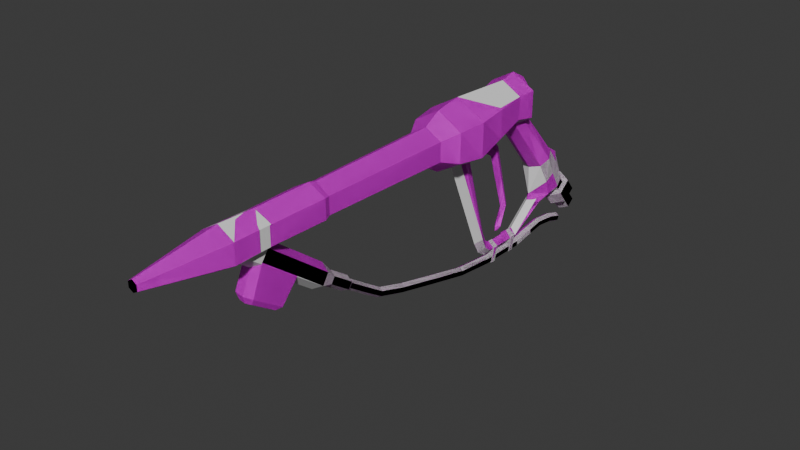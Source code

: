 # Source: flamethrower.blend  (saved by Blender 5.0.119; exported with 4.5.12 LTS)
import bpy
from mathutils import Matrix  # noqa: F401  (used for matrix-valued properties, if any)

bpy.ops.wm.read_factory_settings(use_empty=True)
scene = bpy.context.scene
scene.name = 'Scene'

# ---- collections
col_original = bpy.data.collections.new('Original'); scene.collection.children.link(col_original)
col_final = bpy.data.collections.new('Final'); scene.collection.children.link(col_final)

# ---- images (referenced by path relative to the original .blend; pixels are not part of the script)
import os
ASSET_DIR = os.environ.get("B2B_ASSET_DIR", "")  # directory of the original .blend (textures are referenced by path, not embedded)
HERE = os.path.dirname(os.path.abspath(__file__))  # packed textures are extracted next to this script under _unpacked/

def load_image(name, relpath, width, height, colorspace="sRGB"):
    """Load a texture the original file referenced (path relative to the .blend, or extracted next to this script)."""
    p = next((c for c in (os.path.join(HERE, relpath), os.path.join(ASSET_DIR, relpath)) if relpath and os.path.exists(c)), "")
    if p:
        img = bpy.data.images.load(p, check_existing=True)
        img.name = name
    else:  # same state as the original file: an image datablock whose file is absent (Cycles renders it pink)
        img = bpy.data.images.new(name, width, height)
        img.source = "FILE"
        img.filepath = "//" + (relpath or name)
    img.colorspace_settings.name = colorspace
    return img
img_flamethrower = load_image('flamethrower', 'flamethrower.jpg', 1024, 1024, 'sRGB')

# ---- materials (node trees are filled in below, after node groups)
mat_material = bpy.data.materials.new('Material')

# ---- material node trees
mat_material.use_nodes = True; mat_material.node_tree.nodes.clear()
_N = mat_material.node_tree.nodes; _L = mat_material.node_tree.links
n0 = _N.new('ShaderNodeBsdfPrincipled'); n0.name = 'Principled BSDF'; n0.location = (-200, 100)
n1 = _N.new('ShaderNodeOutputMaterial'); n1.name = 'Material Output'; n1.location = (200, 100)
n2 = _N.new('ShaderNodeTexImage'); n2.name = 'Image Texture'; n2.location = (-490, 71)
n2.image = img_flamethrower
n2.interpolation = 'Closest'
_L.new(n0.outputs[0], n1.inputs[0])
_L.new(n2.outputs[0], n0.inputs[0])
n1.is_active_output = True

# ---- world
world_world = bpy.data.worlds.new('World'); scene.world = world_world
world_world.use_nodes = True; world_world.node_tree.nodes.clear()
_N = world_world.node_tree.nodes; _L = world_world.node_tree.links
n0 = _N.new('ShaderNodeOutputWorld'); n0.name = 'World Output'; n0.location = (200, 100)
n1 = _N.new('ShaderNodeBackground'); n1.name = 'Background'; n1.location = (-200, 100)
n1.inputs[0].default_value = (0.05088, 0.05088, 0.05088, 1.0)
_L.new(n1.outputs[0], n0.inputs[0])
n0.is_active_output = True
world_world.color = (0.05088, 0.05088, 0.05088)
world_world.sun_shadow_jitter_overblur = 0.0

# ---- meshes
me_cylinder = bpy.data.meshes.new('Cylinder')
me_cylinder.from_pydata([(6.209e-11, -0.1034, 0.1493), (6.209e-11, -0.3036, 0.1493), (0.01386, -0.1034, 0.1413), (0.01386, -0.3036, 0.1413), (0.01386, -0.1034, 0.1253), (0.01386, -0.3036, 0.1253), (6.209e-11, -0.1034, 0.1173), (6.209e-11, -0.3036, 0.1173), (9.488e-11, -0.08907, 0.1578), (0.02117, -0.08907, 0.1455), (0.02117, -0.08907, 0.1211), (9.488e-11, -0.08907, 0.1089), (1.098e-10, -0.06582, 0.1616), (0.02449, -0.06582, 0.1474), (0.02449, -0.06582, 0.1192), (9.83e-11, -0.06028, 0.1066), (7.473e-11, -0.007716, 0.1587), (0.01668, -0.007716, 0.149), (0.01668, -0.007716, 0.1298), (0.0, -0.01269, 0.1199), (8.744e-11, 0.006572, 0.1619), (0.01951, 0.006572, 0.1507), (0.01951, 0.006572, 0.1281), (0.0, 0.02107, 0.1539), (0.01073, 0.01807, 0.1443), (0.01073, 0.01503, 0.1311), (0.0, 0.02201, 0.1291), (1.746e-11, -0.3688, 0.1398), (0.003896, -0.3688, 0.1375), (0.003896, -0.3688, 0.133), (1.746e-11, -0.3688, 0.1308), (5.411e-11, -0.219, 0.1473), (0.01208, -0.219, 0.1403), (0.01208, -0.219, 0.1263), (5.411e-11, -0.219, 0.1194), (0.009238, 0.04038, 0.07173), (0.0, 0.03696, 0.06957), (0.01255, 0.04802, 0.07654), (0.008515, 0.0554, 0.08119), (0.0, 0.0582, 0.08296), (0.0, 0.02522, 0.1426), (0.01183, 0.04709, 0.05552), (0.0, 0.03822, 0.04436), (0.01276, 0.05501, 0.06126), (0.008968, 0.06545, 0.06731), (0.0, 0.07741, 0.07073), (0.0, -0.003254, 0.1189), (0.0, 0.01924, 0.1248), (0.0125, 0.006799, 0.1236), (0.008839, 0.0156, 0.1245), (0.008839, -0.002001, 0.1228), (0.01008, 0.05888, 0.04139), (0.0, 0.05333, 0.03446), (0.01173, 0.06573, 0.04499), (0.0, 0.06726, 0.04237), (0.01004, 0.07312, 0.05011), (0.0, 0.08222, 0.05323), (0.0, -0.01889, 0.02057), (0.004988, -0.06582, 0.1079), (1.061e-10, -0.07151, 0.106), (0.004932, -0.02252, 0.01617), (0.0, -0.02327, 0.01021), (0.0, -0.03817, 0.0266), (0.005074, -0.03382, 0.03074), (0.0, -0.02823, 0.03185), (0.0, 0.01448, 0.02119), (0.004649, 0.01412, 0.0155), (0.0, 0.01701, 0.01023), (0.0, 0.04949, 0.05005), (0.004832, 0.05217, 0.04508), (0.0, 0.05738, 0.04204), (0.0, 0.1037, 0.02133), (0.0, 0.07714, 0.05354), (0.007476, 0.1004, 0.01868), (0.007476, 0.07392, 0.05088), (0.007476, 0.09399, 0.01337), (0.007476, 0.06748, 0.04558), (0.0, 0.09077, 0.01072), (0.0, 0.06425, 0.04293), (0.0, 0.093, 0.03427), (0.0, 0.08416, 0.04501), (0.007476, 0.08094, 0.04236), (0.007476, 0.08978, 0.03162), (0.007476, 0.0745, 0.03705), (0.007476, 0.08334, 0.02632), (0.0, 0.07128, 0.0344), (0.0, 0.08011, 0.02367), (0.0, 0.09671, 0.03733), (0.0, 0.08787, 0.04807), (0.01145, 0.08311, 0.04414), (0.01145, 0.09195, 0.03341), (0.01145, 0.07233, 0.03527), (0.01145, 0.08117, 0.02453), (0.0, 0.06756, 0.03135), (0.0, 0.0764, 0.02061), (0.003464, -0.09623, 0.02069), (0.0, -0.09568, 0.02261), (0.0, -0.1752, 0.04223), (0.0, -0.1595, 0.03204), (0.003464, -0.1741, 0.0439), (0.003464, -0.1586, 0.03385), (0.003464, -0.1719, 0.04724), (0.003464, -0.1569, 0.03746), (0.0, -0.1708, 0.04891), (0.0, -0.156, 0.03927), (0.0, -0.1312, 0.03144), (0.003464, -0.1319, 0.02957), (0.003464, -0.1333, 0.02581), (0.0, -0.134, 0.02394), (0.003464, -0.09734, 0.01684), (0.0, -0.09789, 0.01492), (0.003464, -0.05758, 0.01138), (0.0, -0.05716, 0.01334), (0.003464, -0.05841, 0.007471), (0.0, -0.05882, 0.005515), (0.003464, -0.02326, 0.007598), (0.0, -0.02306, 0.009587), (0.003464, -0.02368, 0.00362), (0.0, -0.02389, 0.001631), (0.003464, 0.01989, 0.00702), (0.0, 0.01994, 0.009019), (0.003464, 0.01977, 0.003021), (0.0, 0.01972, 0.001022), (0.003465, 0.0396, 0.01049), (0.0, 0.03941, 0.01248), (0.003465, 0.03999, 0.006504), (0.0, 0.04018, 0.004514), (0.003465, 0.05458, 0.01256), (0.0, 0.05457, 0.01456), (0.003465, 0.05461, 0.008562), (0.0, 0.05463, 0.006562), (0.003465, 0.07227, 0.01037), (0.0, 0.07254, 0.01235), (0.003465, 0.07174, 0.006408), (0.0, 0.07147, 0.004426), (0.003465, 0.08527, 0.006352), (0.0, 0.08595, 0.008232), (0.003465, 0.0839, 0.002593), (0.0, 0.08322, 0.000713), (0.0, -0.1927, 0.05399), (0.003464, -0.1916, 0.05566), (0.003464, -0.1894, 0.059), (0.0, -0.1883, 0.06067), (0.0, -0.1971, 0.05449), (0.005634, -0.1955, 0.05701), (0.005634, -0.1922, 0.06205), (0.0, -0.1905, 0.06458), (0.0, -0.2142, 0.06621), (0.005634, -0.2126, 0.06873), (0.005634, -0.2092, 0.07377), (0.0, -0.2076, 0.07629), (0.0, -0.2262, 0.0691), (0.008105, -0.2234, 0.07324), (0.008105, -0.218, 0.0815), (0.0, -0.2153, 0.08563), (0.0, -0.3032, 0.1259), (0.008105, -0.3001, 0.1298), (0.008105, -0.2941, 0.1376), (0.0, -0.291, 0.1415), (0.005003, -0.02913, 0.02112), (0.0, -0.02415, 0.02351), (0.0, -0.01771, 0.0005211), (0.0, -0.01354, 0.0005211), (0.004093, -0.01771, 0.002521), (0.004093, -0.01354, 0.002521), (0.005675, -0.01749, 0.01683), (0.005675, -0.01333, 0.01683), (0.0, -0.01771, 0.02129), (0.0, -0.01354, 0.02129), (0.0, -0.03223, 0.0162), (0.0, 0.007134, 0.0004869), (0.0, 0.0113, 0.0004869), (0.004093, 0.007134, 0.002891), (0.004093, 0.0113, 0.002891), (0.005675, 0.007352, 0.0172), (0.005675, 0.01152, 0.0172), (0.0, 0.007134, 0.02166), (0.0, 0.0113, 0.02166)], [], [(31, 1, 3, 32), (32, 3, 5, 33), (33, 5, 7, 34), (0, 2, 9, 8), (4, 6, 11, 10), (2, 4, 10, 9), (160, 159, 60, 57), (8, 9, 13, 12), (9, 10, 14, 13), (49, 48, 37, 38), (13, 14, 18, 17), (57, 60, 66, 65), (12, 13, 17, 16), (21, 22, 25, 24), (16, 17, 21, 20), (17, 18, 22, 21), (20, 21, 24, 23), (5, 3, 28, 29), (3, 1, 27, 28), (7, 5, 29, 30), (4, 33, 34, 6), (2, 32, 33, 4), (0, 31, 32, 2), (35, 36, 42, 41), (39, 38, 44, 45), (48, 50, 35, 37), (47, 49, 38, 39), (50, 46, 36, 35), (26, 40, 24, 25), (40, 23, 24), (28, 27, 30, 29), (41, 42, 52, 51), (45, 44, 55, 56), (38, 37, 43, 44), (37, 35, 41, 43), (18, 19, 50), (26, 25, 49, 47), (22, 18, 50, 48), (25, 22, 48, 49), (51, 52, 54, 53), (53, 54, 56, 55), (44, 43, 53, 55), (43, 41, 51, 53), (50, 19, 46), (58, 59, 62, 63), (14, 58, 15, 19, 18), (10, 11, 59, 58, 14), (15, 58, 63, 64), (159, 169, 61, 60), (66, 67, 70, 69), (60, 61, 67, 66), (65, 66, 69, 68), (80, 72, 74, 81), (81, 74, 76, 83), (83, 76, 78, 85), (74, 72, 78, 76), (71, 73, 75, 77), (75, 84, 86, 77), (82, 79, 87, 90), (73, 82, 84, 75), (83, 85, 93, 91), (71, 79, 82, 73), (81, 83, 91, 89), (92, 91, 93, 94), (90, 89, 91, 92), (87, 88, 89, 90), (84, 82, 90, 92), (86, 84, 92, 94), (80, 81, 89, 88), (121, 122, 126, 125), (109, 110, 114, 113), (97, 98, 100, 99), (116, 115, 119, 120), (111, 113, 117, 115), (99, 100, 102, 101), (113, 114, 118, 117), (107, 108, 110, 109), (101, 102, 104, 103), (115, 117, 121, 119), (106, 107, 109, 95), (100, 98, 108, 107), (102, 100, 107, 106), (95, 109, 113, 111), (105, 106, 95, 96), (112, 111, 115, 116), (96, 95, 111, 112), (97, 99, 140, 139), (104, 102, 106, 105), (117, 118, 122, 121), (125, 126, 130, 129), (119, 121, 125, 123), (120, 119, 123, 124), (127, 129, 133, 131), (123, 125, 129, 127), (124, 123, 127, 128), (131, 133, 137, 135), (128, 127, 131, 132), (129, 130, 134, 133), (137, 138, 136, 135), (132, 131, 135, 136), (133, 134, 138, 137), (140, 141, 145, 144), (99, 101, 141, 140), (101, 103, 142, 141), (144, 145, 149, 148), (141, 142, 146, 145), (139, 140, 144, 143), (147, 148, 152, 151), (145, 146, 150, 149), (143, 144, 148, 147), (153, 154, 158, 157), (148, 149, 153, 152), (149, 150, 154, 153), (155, 156, 157, 158), (151, 152, 156, 155), (152, 153, 157, 156), (168, 167, 165, 166), (64, 63, 159, 160), (63, 62, 169, 159), (166, 165, 163, 164), (164, 163, 161, 162), (164, 162, 168, 166), (161, 163, 165, 167), (177, 176, 174, 175), (175, 174, 172, 173), (173, 172, 170, 171), (173, 171, 177, 175), (170, 172, 174, 176)])
_uv = me_cylinder.uv_layers.new(name='UVMap')
_uv.uv.foreach_set('vector', [1.0, 0.7888, 1.0, 1.0, 0.8333, 1.0, 0.8333, 0.7888, 0.8333, 0.7888, 0.8333, 1.0, 0.6667, 1.0, 0.6667, 0.7888, 0.6667, 0.7888, 0.6667, 1.0, 0.5, 1.0, 0.5, 0.7888, 1.0, 0.5, 0.8333, 0.5, 0.8333, 0.5, 1.0, 0.5, 0.6667, 0.5, 0.5, 0.5, 0.5, 0.5, 0.6667, 0.5, 0.8333, 0.5, 0.6667, 0.5, 0.6667, 0.5, 0.8333, 0.5, 0.5, 0.5, 0.5339, 0.5, 0.5339, 0.5, 0.5, 0.5, 1.0, 0.5, 0.8333, 0.5, 0.8333, 0.5, 1.0, 0.5, 0.8333, 0.5, 0.6667, 0.5, 0.6667, 0.5, 0.8333, 0.5, 0.6667, 0.5, 0.6667, 0.5, 0.6667, 0.5, 0.6667, 0.5, 0.8333, 0.5, 0.6667, 0.5, 0.6667, 0.5, 0.8333, 0.5, 0.5, 0.5, 0.5339, 0.5, 0.5339, 0.5, 0.5, 0.5, 1.0, 0.5, 0.8333, 0.5, 0.8333, 0.5, 1.0, 0.5, 0.8333, 0.5, 0.6667, 0.5, 0.6667, 0.5, 0.8333, 0.5, 1.0, 0.5, 0.8333, 0.5, 0.8333, 0.5, 1.0, 0.5, 0.8333, 0.5, 0.6667, 0.5, 0.6667, 0.5, 0.8333, 0.5, 1.0, 0.5, 0.8333, 0.5, 0.8333, 0.5, 1.0, 0.5, 0.6667, 1.0, 0.8333, 1.0, 0.8333, 1.0, 0.6667, 1.0, 0.8333, 1.0, 1.0, 1.0, 1.0, 1.0, 0.8333, 1.0, 0.5, 1.0, 0.6667, 1.0, 0.6667, 1.0, 0.5, 1.0, 0.6667, 0.5, 0.6667, 0.7888, 0.5, 0.7888, 0.5, 0.5, 0.8333, 0.5, 0.8333, 0.7888, 0.6667, 0.7888, 0.6667, 0.5, 1.0, 0.5, 1.0, 0.7888, 0.8333, 0.7888, 0.8333, 0.5, 0.6667, 0.5, 0.5, 0.5, 0.5, 0.5, 0.6667, 0.5, 0.75, 0.01, 0.9578, 0.13, 0.9578, 0.13, 0.75, 0.01, 0.6667, 0.5, 0.6667, 0.5, 0.6667, 0.5, 0.6667, 0.5, 0.7404, 0.004485, 0.9614, 0.1321, 0.9578, 0.13, 0.75, 0.01, 0.6667, 0.5, 0.5, 0.5, 0.5, 0.5, 0.6667, 0.5, 0.75, 0.01, 0.754, 0.37, 0.9578, 0.37, 0.9578, 0.13, 0.754, 0.37, 0.75, 0.49, 0.9578, 0.37, 0.8333, 1.0, 1.0, 1.0, 0.5, 1.0, 0.6667, 1.0, 0.6667, 0.5, 0.5, 0.5, 0.5, 0.5, 0.6667, 0.5, 0.75, 0.01, 0.9578, 0.13, 0.9578, 0.13, 0.75, 0.01, 0.6667, 0.5, 0.6667, 0.5, 0.6667, 0.5, 0.6667, 0.5, 0.6667, 0.5, 0.6667, 0.5, 0.6667, 0.5, 0.6667, 0.5, 0.6667, 0.5, 0.5, 0.5, 0.6667, 0.5, 0.75, 0.01, 0.9578, 0.13, 0.9614, 0.1321, 0.7404, 0.004485, 0.6667, 0.5, 0.6667, 0.5, 0.6667, 0.5, 0.6667, 0.5, 0.6667, 0.5, 0.6667, 0.5, 0.6667, 0.5, 0.6667, 0.5, 0.6667, 0.5, 0.5, 0.5, 0.5, 0.5, 0.6667, 0.5, 0.6667, 0.5, 0.5, 0.5, 0.5, 0.5, 0.6667, 0.5, 0.6667, 0.5, 0.6667, 0.5, 0.6667, 0.5, 0.6667, 0.5, 0.6667, 0.5, 0.6667, 0.5, 0.6667, 0.5, 0.6667, 0.5, 0.6667, 0.5, 0.5, 0.5, 0.5, 0.5, 0.5339, 0.5, 0.5, 0.5, 0.5, 0.5, 0.5339, 0.5, 0.6667, 0.5, 0.5339, 0.5, 0.5, 0.5, 0.5, 0.5, 0.6667, 0.5, 0.6667, 0.5, 0.5, 0.5, 0.5, 0.5, 0.5339, 0.5, 0.6667, 0.5, 0.5, 0.5, 0.5339, 0.5, 0.5339, 0.5, 0.5, 0.5, 0.5339, 0.5, 0.5, 0.5, 0.5, 0.5, 0.5339, 0.5, 0.5339, 0.5, 0.5, 0.5, 0.5, 0.5, 0.5339, 0.5, 0.5339, 0.5, 0.5, 0.5, 0.5, 0.5, 0.5339, 0.5, 0.5, 0.5, 0.5339, 0.5, 0.5339, 0.5, 0.5, 0.5, 1.0, 0.8676, 1.0, 1.0, 0.8333, 1.0, 0.8333, 0.8676, 0.8333, 0.8676, 0.8333, 1.0, 0.6667, 1.0, 0.6667, 0.8676, 0.6667, 0.8676, 0.6667, 1.0, 0.5, 1.0, 0.5, 0.8676, 0.8333, 1.0, 1.0, 1.0, 0.5, 1.0, 0.6667, 1.0, 1.0, 0.5, 0.8333, 0.5, 0.6667, 0.5, 0.5, 0.5, 0.6667, 0.5, 0.6667, 0.701, 0.5, 0.701, 0.5, 0.5, 0.8333, 0.701, 1.0, 0.701, 1.0, 0.701, 0.8333, 0.701, 0.8333, 0.5, 0.8333, 0.701, 0.6667, 0.701, 0.6667, 0.5, 0.6667, 0.8676, 0.5, 0.8676, 0.5, 0.8676, 0.6667, 0.8676, 1.0, 0.5, 1.0, 0.701, 0.8333, 0.701, 0.8333, 0.5, 0.8333, 0.8676, 0.6667, 0.8676, 0.6667, 0.8676, 0.8333, 0.8676, 0.6667, 0.701, 0.6667, 0.8676, 0.5, 0.8676, 0.5, 0.701, 0.8333, 0.701, 0.8333, 0.8676, 0.6667, 0.8676, 0.6667, 0.701, 1.0, 0.701, 1.0, 0.8676, 0.8333, 0.8676, 0.8333, 0.701, 0.6667, 0.701, 0.8333, 0.701, 0.8333, 0.701, 0.6667, 0.701, 0.5, 0.701, 0.6667, 0.701, 0.6667, 0.701, 0.5, 0.701, 1.0, 0.8676, 0.8333, 0.8676, 0.8333, 0.8676, 1.0, 0.8676, 0.8333, 1.0, 1.0, 1.0, 1.0, 1.0, 0.8333, 1.0, 0.8333, 1.0, 1.0, 1.0, 1.0, 1.0, 0.8333, 1.0, 1.0, 0.5, 1.0, 1.0, 0.8333, 1.0, 0.8333, 0.5, 0.5, 1.0, 0.6667, 1.0, 0.6667, 1.0, 0.5, 1.0, 0.6667, 1.0, 0.8333, 1.0, 0.8333, 1.0, 0.6667, 1.0, 0.8333, 0.5, 0.8333, 1.0, 0.6667, 1.0, 0.6667, 0.5, 0.8333, 1.0, 1.0, 1.0, 1.0, 1.0, 0.8333, 1.0, 0.8333, 1.0, 1.0, 1.0, 1.0, 1.0, 0.8333, 1.0, 0.6667, 0.5, 0.6667, 1.0, 0.5, 1.0, 0.5, 0.5, 0.6667, 1.0, 0.8333, 1.0, 0.8333, 1.0, 0.6667, 1.0, 0.6667, 1.0, 0.8333, 1.0, 0.8333, 1.0, 0.6667, 1.0, 0.8333, 1.0, 1.0, 1.0, 1.0, 1.0, 0.8333, 1.0, 0.6667, 1.0, 0.8333, 1.0, 0.8333, 1.0, 0.6667, 1.0, 0.6667, 1.0, 0.8333, 1.0, 0.8333, 1.0, 0.6667, 1.0, 0.5, 1.0, 0.6667, 1.0, 0.6667, 1.0, 0.5, 1.0, 0.5, 1.0, 0.6667, 1.0, 0.6667, 1.0, 0.5, 1.0, 0.5, 1.0, 0.6667, 1.0, 0.6667, 1.0, 0.5, 1.0, 1.0, 0.5, 0.8333, 0.5, 0.8333, 0.5, 1.0, 0.5, 0.5, 1.0, 0.6667, 1.0, 0.6667, 1.0, 0.5, 1.0, 0.8333, 1.0, 1.0, 1.0, 1.0, 1.0, 0.8333, 1.0, 0.8333, 1.0, 1.0, 1.0, 1.0, 1.0, 0.8333, 1.0, 0.6667, 1.0, 0.8333, 1.0, 0.8333, 1.0, 0.6667, 1.0, 0.5, 1.0, 0.6667, 1.0, 0.6667, 1.0, 0.5, 1.0, 0.6667, 1.0, 0.8333, 1.0, 0.8333, 1.0, 0.6667, 1.0, 0.6667, 1.0, 0.8333, 1.0, 0.8333, 1.0, 0.6667, 1.0, 0.5, 1.0, 0.6667, 1.0, 0.6667, 1.0, 0.5, 1.0, 0.6667, 1.0, 0.8333, 1.0, 0.8333, 1.0, 0.6667, 1.0, 0.5, 1.0, 0.6667, 1.0, 0.6667, 1.0, 0.5, 1.0, 0.8333, 1.0, 1.0, 1.0, 1.0, 1.0, 0.8333, 1.0, 0.8333, 1.0, 1.0, 1.0, 0.5, 1.0, 0.6667, 1.0, 0.5, 1.0, 0.6667, 1.0, 0.6667, 1.0, 0.5, 1.0, 0.8333, 1.0, 1.0, 1.0, 1.0, 1.0, 0.8333, 1.0, 0.8333, 0.5, 0.6667, 0.5, 0.6667, 0.5, 0.8333, 0.5, 0.8333, 0.5, 0.6667, 0.5, 0.6667, 0.5, 0.8333, 0.5, 0.6667, 0.5, 0.5, 0.5, 0.5, 0.5, 0.6667, 0.5, 0.8333, 0.5, 0.6667, 0.5, 0.6667, 0.5, 0.8333, 0.5, 0.6667, 0.5, 0.5, 0.5, 0.5, 0.5, 0.6667, 0.5, 1.0, 0.5, 0.8333, 0.5, 0.8333, 0.5, 1.0, 0.5, 1.0, 0.5, 0.8333, 0.5, 0.8333, 0.5, 1.0, 0.5, 0.6667, 0.5, 0.5, 0.5, 0.5, 0.5, 0.6667, 0.5, 1.0, 0.5, 0.8333, 0.5, 0.8333, 0.5, 1.0, 0.5, 0.6667, 0.5, 0.5, 0.5, 0.5, 0.5, 0.6667, 0.5, 0.8333, 0.5, 0.6667, 0.5, 0.6667, 0.5, 0.8333, 0.5, 0.6667, 0.5, 0.5, 0.5, 0.5, 0.5, 0.6667, 0.5, 1.0, 0.5, 0.8333, 0.5, 0.6667, 0.5, 0.5, 0.5, 1.0, 0.5, 0.8333, 0.5, 0.8333, 0.5, 1.0, 0.5, 0.8333, 0.5, 0.6667, 0.5, 0.6667, 0.5, 0.8333, 0.5, 1.0, 0.5, 1.0, 1.0, 0.8333, 1.0, 0.8333, 0.5, 0.5, 0.5, 0.5339, 0.5, 0.5339, 0.5, 0.5, 0.5, 0.5339, 0.5, 0.5, 0.5, 0.5, 0.5, 0.5339, 0.5, 0.8333, 0.5, 0.8333, 1.0, 0.6667, 1.0, 0.6667, 0.5, 0.6667, 0.5, 0.6667, 1.0, 0.5, 1.0, 0.5, 0.5, 0.6667, 0.5, 0.5, 0.5, 1.0, 0.5, 0.8333, 0.5, 0.5, 1.0, 0.6667, 1.0, 0.8333, 1.0, 1.0, 1.0, 1.0, 0.5, 1.0, 1.0, 0.8333, 1.0, 0.8333, 0.5, 0.8333, 0.5, 0.8333, 1.0, 0.6667, 1.0, 0.6667, 0.5, 0.6667, 0.5, 0.6667, 1.0, 0.5, 1.0, 0.5, 0.5, 0.6667, 0.5, 0.5, 0.5, 1.0, 0.5, 0.8333, 0.5, 0.5, 1.0, 0.6667, 1.0, 0.8333, 1.0, 1.0, 1.0])
me_cylinder.update()
me_cylinder_001 = bpy.data.meshes.new('Cylinder.001')
me_cylinder_001.from_pydata([(6.209e-11, -0.1034, 0.1493), (6.209e-11, -0.3036, 0.1493), (0.01386, -0.1034, 0.1413), (0.01386, -0.3036, 0.1413), (0.01386, -0.1034, 0.1253), (0.01386, -0.3036, 0.1253), (6.209e-11, -0.1034, 0.1173), (6.209e-11, -0.3036, 0.1173), (9.488e-11, -0.08907, 0.1578), (0.02117, -0.08907, 0.1455), (0.02117, -0.08907, 0.1211), (9.488e-11, -0.08907, 0.1089), (1.098e-10, -0.06582, 0.1616), (0.02449, -0.06582, 0.1474), (0.02449, -0.06582, 0.1192), (0.0, -0.04983, 0.1093), (7.473e-11, -0.007716, 0.1587), (0.01668, -0.007716, 0.149), (0.01668, -0.007716, 0.1298), (0.0, -0.01269, 0.1199), (8.744e-11, 0.006572, 0.1619), (0.01951, 0.006572, 0.1507), (0.01951, 0.006572, 0.1281), (0.0, 0.02107, 0.1539), (0.01073, 0.01807, 0.1443), (0.01073, 0.01503, 0.1311), (0.0, 0.02201, 0.1291), (1.746e-11, -0.3688, 0.1398), (0.003896, -0.3688, 0.1375), (0.003896, -0.3688, 0.133), (1.746e-11, -0.3688, 0.1308), (5.411e-11, -0.219, 0.1473), (0.01208, -0.219, 0.1403), (0.01208, -0.219, 0.1263), (5.411e-11, -0.219, 0.1194), (0.009238, 0.04038, 0.07173), (0.0, 0.03696, 0.06957), (0.01255, 0.04802, 0.07654), (0.008515, 0.0554, 0.08119), (0.0, 0.0582, 0.08296), (0.0, 0.02522, 0.1426), (0.01183, 0.04709, 0.05552), (0.0, 0.03823, 0.04442), (0.01276, 0.05501, 0.06126), (0.008968, 0.06545, 0.06731), (0.0, 0.07741, 0.07073), (0.0, -0.003254, 0.1189), (0.0, 0.01924, 0.1248), (0.0125, 0.006799, 0.1236), (0.008839, 0.0156, 0.1245), (0.008839, -0.002001, 0.1228), (0.01056, 0.05391, 0.04172), (0.0, 0.05345, 0.0345), (0.01173, 0.06573, 0.04499), (0.0, 0.06726, 0.04237), (0.01004, 0.07312, 0.05011), (0.0, 0.08222, 0.05323), (0.0, -0.01889, 0.02057), (0.004988, -0.06078, 0.1081), (1.061e-10, -0.07151, 0.106), (0.004932, -0.02252, 0.01617), (0.0, -0.02327, 0.01021), (0.0, -0.03817, 0.0266), (0.005074, -0.03382, 0.03074), (0.0, -0.02683, 0.03249), (0.0, 0.01448, 0.02119), (0.004649, 0.01412, 0.0155), (0.0, 0.01701, 0.01023), (0.0, 0.1037, 0.02133), (0.0, 0.07714, 0.05354), (0.007476, 0.1004, 0.01868), (0.007476, 0.07392, 0.05088), (0.007476, 0.09399, 0.01337), (0.007476, 0.06748, 0.04558), (0.0, 0.09077, 0.01072), (0.0, 0.06425, 0.04293), (0.0, 0.093, 0.03427), (0.0, 0.08416, 0.04501), (0.007476, 0.08094, 0.04236), (0.007476, 0.08978, 0.03162), (0.007476, 0.0745, 0.03705), (0.007476, 0.08334, 0.02632), (0.0, 0.07128, 0.0344), (0.0, 0.08011, 0.02367), (0.0, 0.09671, 0.03733), (0.0, 0.08787, 0.04807), (0.01145, 0.08311, 0.04414), (0.01145, 0.09195, 0.03341), (0.01145, 0.07233, 0.03527), (0.01145, 0.08117, 0.02453), (0.0, 0.06756, 0.03135), (0.0, 0.0764, 0.02061), (0.003464, -0.09623, 0.02069), (0.0, -0.09568, 0.02261), (0.0, -0.1752, 0.04223), (0.0, -0.1595, 0.03204), (0.003464, -0.1741, 0.0439), (0.003464, -0.1586, 0.03385), (0.003464, -0.1719, 0.04724), (0.003464, -0.1569, 0.03746), (0.0, -0.1708, 0.04891), (0.0, -0.156, 0.03927), (0.0, -0.1312, 0.03144), (0.003464, -0.1319, 0.02957), (0.003464, -0.1333, 0.02581), (0.0, -0.134, 0.02394), (0.003464, -0.09734, 0.01684), (0.0, -0.09789, 0.01492), (0.003464, -0.05758, 0.01138), (0.0, -0.05716, 0.01334), (0.003464, -0.05841, 0.007471), (0.0, -0.05882, 0.005515), (0.003464, -0.02326, 0.007598), (0.0, -0.02306, 0.009587), (0.003464, -0.02368, 0.00362), (0.0, -0.02389, 0.001631), (0.003464, 0.01989, 0.00702), (0.0, 0.01994, 0.009019), (0.003464, 0.01977, 0.003021), (0.0, 0.01972, 0.001022), (0.003465, 0.0396, 0.01049), (0.0, 0.03941, 0.01248), (0.003465, 0.03999, 0.006504), (0.0, 0.04018, 0.004514), (0.003465, 0.05458, 0.01256), (0.0, 0.05457, 0.01456), (0.003465, 0.05461, 0.008562), (0.0, 0.05463, 0.006562), (0.003465, 0.07227, 0.01037), (0.0, 0.07254, 0.01235), (0.003465, 0.07174, 0.006408), (0.0, 0.07147, 0.004426), (0.003465, 0.08527, 0.006352), (0.0, 0.08595, 0.008232), (0.003465, 0.0839, 0.002593), (0.0, 0.08322, 0.000713), (0.0, -0.1927, 0.05399), (0.003464, -0.1916, 0.05566), (0.003464, -0.1894, 0.059), (0.0, -0.1883, 0.06067), (0.0, -0.1971, 0.05449), (0.005634, -0.1955, 0.05701), (0.005634, -0.1922, 0.06205), (0.0, -0.1905, 0.06458), (0.0, -0.2142, 0.06621), (0.005634, -0.2126, 0.06873), (0.005634, -0.2092, 0.07377), (0.0, -0.2076, 0.07629), (0.0, -0.2262, 0.0691), (0.008105, -0.2234, 0.07324), (0.008105, -0.218, 0.0815), (0.0, -0.2153, 0.08563), (0.0, -0.2772, 0.1145), (0.003404, -0.2759, 0.1161), (0.003404, -0.2734, 0.1193), (0.0, -0.2721, 0.121), (0.005003, -0.02913, 0.02112), (0.0, -0.02313, 0.02408), (0.0, -0.01771, 0.0005211), (0.0, -0.01354, 0.0005211), (0.004093, -0.01771, 0.002521), (0.004093, -0.01354, 0.002521), (0.005675, -0.01749, 0.01683), (0.005675, -0.01333, 0.01683), (0.0, -0.01771, 0.02129), (0.0, -0.01354, 0.02129), (0.0, -0.03223, 0.0162), (0.0, 0.007134, 0.0004869), (0.0, 0.0113, 0.0004869), (0.004093, 0.007134, 0.002891), (0.004093, 0.0113, 0.002891), (0.005675, 0.007352, 0.0172), (0.005675, 0.01152, 0.0172), (0.0, 0.007134, 0.02166), (0.0, 0.0113, 0.02166), (0.0, 0.04415, 0.02736), (0.0, 0.0357, 0.03765), (0.006069, 0.04656, 0.0352), (0.0, -0.2912, 0.149), (0.0136, -0.2912, 0.1412), (0.0136, -0.2912, 0.1255), (0.0, -0.2912, 0.1176), (0.01323, -0.2737, 0.1409), (0.01323, -0.2737, 0.1257), (0.0, -0.2737, 0.118), (0.0, -0.2737, 0.1486), (0.0, -0.2683, 0.1261), (0.008105, -0.2712, 0.1222), (0.008105, -0.2772, 0.1143), (0.0, -0.2802, 0.1103), (0.008105, -0.2416, 0.09951), (0.0, -0.2501, 0.08735), (0.0, -0.2387, 0.1036), (0.008105, -0.2472, 0.0914), (0.005844, -0.2863, 0.08667), (0.0, -0.2869, 0.08583), (0.0, -0.267, 0.07254), (0.005837, -0.2664, 0.07339), (0.0, -0.2882, 0.09135), (0.008253, -0.2868, 0.09159), (0.008243, -0.2619, 0.07472), (0.0, -0.2621, 0.07364), (0.0, -0.2892, 0.1232), (0.003404, -0.2879, 0.1248), (0.003404, -0.2854, 0.128), (0.0, -0.2841, 0.1296), (0.01405, -0.2245, 0.1412), (0.01405, -0.2245, 0.1254), (0.0, -0.2245, 0.1176), (0.0, -0.2245, 0.149), (0.02059, -0.03677, 0.1245), (0.02059, -0.03677, 0.1482), (0.0, -0.03677, 0.1601), (0.0, -0.02185, 0.1173), (0.004575, -0.03385, 0.116), (0.0, -0.04139, 0.1117), (0.0, -0.009841, 0.1035), (0.002746, -0.01518, 0.101), (0.0, -0.01971, 0.09862), (0.0, 0.005229, 0.04786), (0.002693, 0.0007539, 0.04772), (0.0, -0.003121, 0.04741), (0.0, -0.001354, 0.0314), (0.002866, -0.005829, 0.03126), (0.0, -0.009704, 0.03095), (0.0, -0.004955, 0.02767), (0.001141, -0.007506, 0.02759), (0.0, -0.009715, 0.02741)], [], [(178, 1, 3, 179), (179, 3, 5, 180), (180, 5, 7, 181), (0, 2, 9, 8), (4, 6, 11, 10), (2, 4, 10, 9), (157, 156, 60, 57), (8, 9, 13, 12), (9, 10, 14, 13), (49, 48, 37, 38), (211, 210, 18, 17), (57, 60, 66, 65), (212, 211, 17, 16), (21, 22, 25, 24), (16, 17, 21, 20), (17, 18, 22, 21), (20, 21, 24, 23), (5, 3, 28, 29), (3, 1, 27, 28), (7, 5, 29, 30), (4, 33, 34, 6), (2, 32, 33, 4), (0, 31, 32, 2), (35, 36, 42, 41), (39, 38, 44, 45), (48, 50, 35, 37), (47, 49, 38, 39), (50, 46, 36, 35), (26, 40, 24, 25), (40, 23, 24), (28, 27, 30, 29), (45, 44, 55, 56), (38, 37, 43, 44), (37, 35, 41, 43), (18, 19, 50), (26, 25, 49, 47), (22, 18, 50, 48), (25, 22, 48, 49), (51, 52, 54, 53), (53, 54, 56, 55), (44, 43, 53, 55), (43, 41, 51, 53), (50, 19, 46), (58, 59, 62, 63), (10, 11, 59, 58, 14), (15, 58, 63, 64), (156, 166, 61, 60), (177, 175, 52, 51), (60, 61, 67, 66), (176, 177, 51, 42), (77, 69, 71, 78), (78, 71, 73, 80), (80, 73, 75, 82), (71, 69, 75, 73), (68, 70, 72, 74), (72, 81, 83, 74), (79, 76, 84, 87), (70, 79, 81, 72), (80, 82, 90, 88), (68, 76, 79, 70), (78, 80, 88, 86), (89, 88, 90, 91), (87, 86, 88, 89), (84, 85, 86, 87), (81, 79, 87, 89), (83, 81, 89, 91), (77, 78, 86, 85), (118, 119, 123, 122), (106, 107, 111, 110), (94, 95, 97, 96), (113, 112, 116, 117), (108, 110, 114, 112), (96, 97, 99, 98), (110, 111, 115, 114), (104, 105, 107, 106), (98, 99, 101, 100), (112, 114, 118, 116), (103, 104, 106, 92), (97, 95, 105, 104), (99, 97, 104, 103), (92, 106, 110, 108), (102, 103, 92, 93), (109, 108, 112, 113), (93, 92, 108, 109), (94, 96, 137, 136), (101, 99, 103, 102), (114, 115, 119, 118), (122, 123, 127, 126), (116, 118, 122, 120), (117, 116, 120, 121), (124, 126, 130, 128), (120, 122, 126, 124), (121, 120, 124, 125), (128, 130, 134, 132), (125, 124, 128, 129), (126, 127, 131, 130), (134, 135, 133, 132), (129, 128, 132, 133), (130, 131, 135, 134), (137, 138, 142, 141), (96, 98, 138, 137), (98, 100, 139, 138), (141, 142, 146, 145), (138, 139, 143, 142), (136, 137, 141, 140), (144, 145, 149, 148), (142, 143, 147, 146), (140, 141, 145, 144), (187, 186, 155, 154), (145, 146, 150, 149), (146, 147, 151, 150), (189, 188, 153, 152), (188, 187, 154, 153), (165, 164, 162, 163), (64, 63, 156, 157), (63, 62, 166, 156), (163, 162, 160, 161), (161, 160, 158, 159), (161, 159, 165, 163), (158, 160, 162, 164), (174, 173, 171, 172), (172, 171, 169, 170), (170, 169, 167, 168), (170, 168, 174, 172), (167, 169, 171, 173), (41, 42, 51), (65, 66, 177, 176), (66, 67, 175, 177), (183, 180, 181, 184), (182, 179, 180, 183), (185, 178, 179, 182), (209, 185, 182, 206), (206, 182, 183, 207), (207, 183, 184, 208), (193, 190, 187, 188), (199, 198, 195, 194), (190, 192, 186, 187), (150, 151, 192, 190), (148, 149, 193, 191), (149, 150, 190, 193), (196, 197, 194, 195), (201, 200, 197, 196), (200, 199, 194, 197), (193, 188, 199, 200), (191, 193, 200, 201), (188, 189, 198, 199), (154, 155, 205, 204), (153, 154, 204, 203), (152, 153, 203, 202), (33, 207, 208, 34), (32, 206, 207, 33), (31, 209, 206, 32), (12, 13, 211, 212), (13, 14, 210, 211), (214, 215, 218, 217), (210, 214, 213, 19, 18), (14, 58, 15, 210), (217, 218, 221, 220), (213, 214, 217, 216), (220, 221, 224, 223), (216, 217, 220, 219), (223, 224, 227, 226), (219, 220, 223, 222), (225, 226, 227), (222, 223, 226, 225), (210, 15, 215, 214)])
_uv = me_cylinder_001.uv_layers.new(name='UVMap')
_uv.uv.foreach_set('vector', [1.0, 0.9691, 1.0, 1.0, 0.8333, 1.0, 0.8333, 0.9691, 0.8333, 0.9691, 0.8333, 1.0, 0.6667, 1.0, 0.6667, 0.9691, 0.6667, 0.9691, 0.6667, 1.0, 0.5, 1.0, 0.5, 0.9691, 1.0, 0.5, 0.8333, 0.5, 0.8333, 0.5, 1.0, 0.5, 0.6667, 0.5, 0.5, 0.5, 0.5, 0.5, 0.6667, 0.5, 0.8333, 0.5, 0.6667, 0.5, 0.6667, 0.5, 0.8333, 0.5, 0.5, 0.5, 0.5339, 0.5, 0.5339, 0.5, 0.5, 0.5, 1.0, 0.5, 0.8333, 0.5, 0.8333, 0.5, 1.0, 0.5, 0.8333, 0.5, 0.6667, 0.5, 0.6667, 0.5, 0.8333, 0.5, 0.6667, 0.5, 0.6667, 0.5, 0.6667, 0.5, 0.6667, 0.5, 0.8333, 0.5, 0.6667, 0.5, 0.6667, 0.5, 0.8333, 0.5, 0.5, 0.5, 0.5339, 0.5, 0.5339, 0.5, 0.5, 0.5, 1.0, 0.5, 0.8333, 0.5, 0.8333, 0.5, 1.0, 0.5, 0.8333, 0.5, 0.6667, 0.5, 0.6667, 0.5, 0.8333, 0.5, 1.0, 0.5, 0.8333, 0.5, 0.8333, 0.5, 1.0, 0.5, 0.8333, 0.5, 0.6667, 0.5, 0.6667, 0.5, 0.8333, 0.5, 1.0, 0.5, 0.8333, 0.5, 0.8333, 0.5, 1.0, 0.5, 0.6667, 1.0, 0.8333, 1.0, 0.8333, 1.0, 0.6667, 1.0, 0.8333, 1.0, 1.0, 1.0, 1.0, 1.0, 0.8333, 1.0, 0.5, 1.0, 0.6667, 1.0, 0.6667, 1.0, 0.5, 1.0, 0.6667, 0.5, 0.6667, 0.7888, 0.5, 0.7888, 0.5, 0.5, 0.8333, 0.5, 0.8333, 0.7888, 0.6667, 0.7888, 0.6667, 0.5, 1.0, 0.5, 1.0, 0.7888, 0.8333, 0.7888, 0.8333, 0.5, 0.6667, 0.5, 0.5, 0.5, 0.5, 0.5, 0.6667, 0.5, 0.75, 0.01, 0.9578, 0.13, 0.9578, 0.13, 0.75, 0.01, 0.6667, 0.5, 0.6667, 0.5, 0.6667, 0.5, 0.6667, 0.5, 0.7404, 0.004485, 0.9614, 0.1321, 0.9578, 0.13, 0.75, 0.01, 0.6667, 0.5, 0.5, 0.5, 0.5, 0.5, 0.6667, 0.5, 0.75, 0.01, 0.754, 0.37, 0.9578, 0.37, 0.9578, 0.13, 0.754, 0.37, 0.75, 0.49, 0.9578, 0.37, 0.8333, 1.0, 1.0, 1.0, 0.5, 1.0, 0.6667, 1.0, 0.75, 0.01, 0.9578, 0.13, 0.9578, 0.13, 0.75, 0.01, 0.6667, 0.5, 0.6667, 0.5, 0.6667, 0.5, 0.6667, 0.5, 0.6667, 0.5, 0.6667, 0.5, 0.6667, 0.5, 0.6667, 0.5, 0.6667, 0.5, 0.5, 0.5, 0.6667, 0.5, 0.75, 0.01, 0.9578, 0.13, 0.9614, 0.1321, 0.7404, 0.004485, 0.6667, 0.5, 0.6667, 0.5, 0.6667, 0.5, 0.6667, 0.5, 0.6667, 0.5, 0.6667, 0.5, 0.6667, 0.5, 0.6667, 0.5, 0.6667, 0.5, 0.5, 0.5, 0.5, 0.5, 0.6667, 0.5, 0.6667, 0.5, 0.5, 0.5, 0.5, 0.5, 0.6667, 0.5, 0.6667, 0.5, 0.6667, 0.5, 0.6667, 0.5, 0.6667, 0.5, 0.6667, 0.5, 0.6667, 0.5, 0.6667, 0.5, 0.6667, 0.5, 0.6667, 0.5, 0.5, 0.5, 0.5, 0.5, 0.5339, 0.5, 0.5, 0.5, 0.5, 0.5, 0.5339, 0.5, 0.6667, 0.5, 0.5, 0.5, 0.5, 0.5, 0.5339, 0.5, 0.6667, 0.5, 0.5, 0.5, 0.5339, 0.5, 0.5339, 0.5, 0.5, 0.5, 0.5339, 0.5, 0.5, 0.5, 0.5, 0.5, 0.5339, 0.5, 0.5352, 0.5, 0.499, 0.5, 0.5, 0.5, 0.5339, 0.5, 0.5339, 0.5, 0.5, 0.5, 0.5, 0.5, 0.5339, 0.5, 0.4963, 0.5, 0.5352, 0.5, 0.5339, 0.5, 0.5, 0.5, 1.0, 0.8676, 1.0, 1.0, 0.8333, 1.0, 0.8333, 0.8676, 0.8333, 0.8676, 0.8333, 1.0, 0.6667, 1.0, 0.6667, 0.8676, 0.6667, 0.8676, 0.6667, 1.0, 0.5, 1.0, 0.5, 0.8676, 0.8333, 1.0, 1.0, 1.0, 0.5, 1.0, 0.6667, 1.0, 1.0, 0.5, 0.8333, 0.5, 0.6667, 0.5, 0.5, 0.5, 0.6667, 0.5, 0.6667, 0.701, 0.5, 0.701, 0.5, 0.5, 0.8333, 0.701, 1.0, 0.701, 1.0, 0.701, 0.8333, 0.701, 0.8333, 0.5, 0.8333, 0.701, 0.6667, 0.701, 0.6667, 0.5, 0.6667, 0.8676, 0.5, 0.8676, 0.5, 0.8676, 0.6667, 0.8676, 1.0, 0.5, 1.0, 0.701, 0.8333, 0.701, 0.8333, 0.5, 0.8333, 0.8676, 0.6667, 0.8676, 0.6667, 0.8676, 0.8333, 0.8676, 0.6667, 0.701, 0.6667, 0.8676, 0.5, 0.8676, 0.5, 0.701, 0.8333, 0.701, 0.8333, 0.8676, 0.6667, 0.8676, 0.6667, 0.701, 1.0, 0.701, 1.0, 0.8676, 0.8333, 0.8676, 0.8333, 0.701, 0.6667, 0.701, 0.8333, 0.701, 0.8333, 0.701, 0.6667, 0.701, 0.5, 0.701, 0.6667, 0.701, 0.6667, 0.701, 0.5, 0.701, 1.0, 0.8676, 0.8333, 0.8676, 0.8333, 0.8676, 1.0, 0.8676, 0.8333, 1.0, 1.0, 1.0, 1.0, 1.0, 0.8333, 1.0, 0.8333, 1.0, 1.0, 1.0, 1.0, 1.0, 0.8333, 1.0, 1.0, 0.5, 1.0, 1.0, 0.8333, 1.0, 0.8333, 0.5, 0.5, 1.0, 0.6667, 1.0, 0.6667, 1.0, 0.5, 1.0, 0.6667, 1.0, 0.8333, 1.0, 0.8333, 1.0, 0.6667, 1.0, 0.8333, 0.5, 0.8333, 1.0, 0.6667, 1.0, 0.6667, 0.5, 0.8333, 1.0, 1.0, 1.0, 1.0, 1.0, 0.8333, 1.0, 0.8333, 1.0, 1.0, 1.0, 1.0, 1.0, 0.8333, 1.0, 0.6667, 0.5, 0.6667, 1.0, 0.5, 1.0, 0.5, 0.5, 0.6667, 1.0, 0.8333, 1.0, 0.8333, 1.0, 0.6667, 1.0, 0.6667, 1.0, 0.8333, 1.0, 0.8333, 1.0, 0.6667, 1.0, 0.8333, 1.0, 1.0, 1.0, 1.0, 1.0, 0.8333, 1.0, 0.6667, 1.0, 0.8333, 1.0, 0.8333, 1.0, 0.6667, 1.0, 0.6667, 1.0, 0.8333, 1.0, 0.8333, 1.0, 0.6667, 1.0, 0.5, 1.0, 0.6667, 1.0, 0.6667, 1.0, 0.5, 1.0, 0.5, 1.0, 0.6667, 1.0, 0.6667, 1.0, 0.5, 1.0, 0.5, 1.0, 0.6667, 1.0, 0.6667, 1.0, 0.5, 1.0, 1.0, 0.5, 0.8333, 0.5, 0.8333, 0.5, 1.0, 0.5, 0.5, 1.0, 0.6667, 1.0, 0.6667, 1.0, 0.5, 1.0, 0.8333, 1.0, 1.0, 1.0, 1.0, 1.0, 0.8333, 1.0, 0.8333, 1.0, 1.0, 1.0, 1.0, 1.0, 0.8333, 1.0, 0.6667, 1.0, 0.8333, 1.0, 0.8333, 1.0, 0.6667, 1.0, 0.5, 1.0, 0.6667, 1.0, 0.6667, 1.0, 0.5, 1.0, 0.6667, 1.0, 0.8333, 1.0, 0.8333, 1.0, 0.6667, 1.0, 0.6667, 1.0, 0.8333, 1.0, 0.8333, 1.0, 0.6667, 1.0, 0.5, 1.0, 0.6667, 1.0, 0.6667, 1.0, 0.5, 1.0, 0.6667, 1.0, 0.8333, 1.0, 0.8333, 1.0, 0.6667, 1.0, 0.5, 1.0, 0.6667, 1.0, 0.6667, 1.0, 0.5, 1.0, 0.8333, 1.0, 1.0, 1.0, 1.0, 1.0, 0.8333, 1.0, 0.8333, 1.0, 1.0, 1.0, 0.5, 1.0, 0.6667, 1.0, 0.5, 1.0, 0.6667, 1.0, 0.6667, 1.0, 0.5, 1.0, 0.8333, 1.0, 1.0, 1.0, 1.0, 1.0, 0.8333, 1.0, 0.8333, 0.5, 0.6667, 0.5, 0.6667, 0.5, 0.8333, 0.5, 0.8333, 0.5, 0.6667, 0.5, 0.6667, 0.5, 0.8333, 0.5, 0.6667, 0.5, 0.5, 0.5, 0.5, 0.5, 0.6667, 0.5, 0.8333, 0.5, 0.6667, 0.5, 0.6667, 0.5, 0.8333, 0.5, 0.6667, 0.5, 0.5, 0.5, 0.5, 0.5, 0.6667, 0.5, 1.0, 0.5, 0.8333, 0.5, 0.8333, 0.5, 1.0, 0.5, 1.0, 0.5, 0.8333, 0.5, 0.8333, 0.5, 1.0, 0.5, 0.6667, 0.5, 0.5, 0.5, 0.5, 0.5, 0.6667, 0.5, 1.0, 0.5, 0.8333, 0.5, 0.8333, 0.5, 1.0, 0.5, 0.6667, 0.5, 0.5, 0.5, 0.5, 0.5, 0.6667, 0.5, 0.8333, 0.5, 0.6667, 0.5, 0.6667, 0.5, 0.8333, 0.5, 0.6667, 0.5, 0.5, 0.5, 0.5, 0.5, 0.6667, 0.5, 1.0, 0.5, 0.8333, 0.5, 0.8333, 0.5, 1.0, 0.5, 0.8333, 0.5, 0.6667, 0.5, 0.6667, 0.5, 0.8333, 0.5, 1.0, 0.5, 1.0, 1.0, 0.8333, 1.0, 0.8333, 0.5, 0.5, 0.5, 0.5339, 0.5, 0.5339, 0.5, 0.5, 0.5, 0.5339, 0.5, 0.5, 0.5, 0.5, 0.5, 0.5339, 0.5, 0.8333, 0.5, 0.8333, 1.0, 0.6667, 1.0, 0.6667, 0.5, 0.6667, 0.5, 0.6667, 1.0, 0.5, 1.0, 0.5, 0.5, 0.6667, 0.5, 0.5, 0.5, 1.0, 0.5, 0.8333, 0.5, 0.5, 1.0, 0.6667, 1.0, 0.8333, 1.0, 1.0, 1.0, 1.0, 0.5, 1.0, 1.0, 0.8333, 1.0, 0.8333, 0.5, 0.8333, 0.5, 0.8333, 1.0, 0.6667, 1.0, 0.6667, 0.5, 0.6667, 0.5, 0.6667, 1.0, 0.5, 1.0, 0.5, 0.5, 0.6667, 0.5, 0.5, 0.5, 1.0, 0.5, 0.8333, 0.5, 0.5, 1.0, 0.6667, 1.0, 0.8333, 1.0, 1.0, 1.0, 0.6667, 0.5, 0.5, 0.5, 0.6667, 0.5, 0.5, 0.5, 0.5339, 0.5, 0.5352, 0.5, 0.4963, 0.5, 0.5339, 0.5, 0.5, 0.5, 0.499, 0.5, 0.5352, 0.5, 0.6667, 0.9255, 0.6667, 0.9691, 0.5, 0.9691, 0.5, 0.9255, 0.8333, 0.9255, 0.8333, 0.9691, 0.6667, 0.9691, 0.6667, 0.9255, 1.0, 0.9255, 1.0, 0.9691, 0.8333, 0.9691, 0.8333, 0.9255, 1.0, 0.8025, 1.0, 0.9255, 0.8333, 0.9255, 0.8333, 0.8025, 0.8333, 0.8025, 0.8333, 0.9255, 0.6667, 0.9255, 0.6667, 0.8025, 0.6667, 0.8025, 0.6667, 0.9255, 0.5, 0.9255, 0.5, 0.8025, 0.8333, 0.5, 0.6667, 0.5, 0.6667, 0.5, 0.8333, 0.5, 0.833, 0.5, 0.9905, 0.5, 0.98, 0.5, 0.8812, 0.5, 0.6667, 0.5, 0.5, 0.5, 0.5, 0.5, 0.6667, 0.5, 0.6667, 0.5, 0.5, 0.5, 0.5, 0.5, 0.6667, 0.5, 1.0, 0.5, 0.8333, 0.5, 0.8333, 0.5, 1.0, 0.5, 0.8333, 0.5, 0.6667, 0.5, 0.6667, 0.5, 0.8333, 0.5, 0.9733, 0.5, 0.8789, 0.5, 0.8812, 0.5, 0.98, 0.5, 0.9827, 0.5, 0.832, 0.5, 0.8789, 0.5, 0.9733, 0.5, 0.832, 0.5, 0.833, 0.5, 0.8812, 0.5, 0.8789, 0.5, 0.8333, 0.5, 0.8333, 0.5, 0.833, 0.5, 0.832, 0.5, 1.0, 0.5, 0.8333, 0.5, 0.832, 0.5, 0.9827, 0.5, 0.8333, 0.5, 1.0, 0.5, 0.9905, 0.5, 0.833, 0.5, 0.6667, 0.5, 0.5, 0.5, 0.5, 0.5, 0.6667, 0.5, 0.8333, 0.5, 0.6667, 0.5, 0.6667, 0.5, 0.8333, 0.5, 1.0, 0.5, 0.8333, 0.5, 0.8333, 0.5, 1.0, 0.5, 0.6667, 0.7888, 0.6667, 0.8025, 0.5, 0.8025, 0.5, 0.7888, 0.8333, 0.7888, 0.8333, 0.8025, 0.6667, 0.8025, 0.6667, 0.7888, 1.0, 0.7888, 1.0, 0.8025, 0.8333, 0.8025, 0.8333, 0.7888, 1.0, 0.5, 0.8333, 0.5, 0.8333, 0.5, 1.0, 0.5, 0.8333, 0.5, 0.6667, 0.5, 0.6667, 0.5, 0.8333, 0.5, 0.5722, 0.5, 0.5, 0.5, 0.5, 0.5, 0.5722, 0.5, 0.6667, 0.5, 0.5722, 0.5, 0.5, 0.5, 0.5, 0.5, 0.6667, 0.5, 0.6667, 0.5, 0.5339, 0.5, 0.5, 0.5, 0.6667, 0.5, 0.5722, 0.5, 0.5, 0.5, 0.5, 0.5, 0.5722, 0.5, 0.5, 0.5, 0.5722, 0.5, 0.5722, 0.5, 0.5, 0.5, 0.5722, 0.5, 0.5, 0.5, 0.5, 0.5, 0.5722, 0.5, 0.5, 0.5, 0.5722, 0.5, 0.5722, 0.5, 0.5, 0.5, 0.5722, 0.5, 0.5, 0.5, 0.5, 0.5, 0.5722, 0.5, 0.5, 0.5, 0.5722, 0.5, 0.5722, 0.5, 0.5, 0.5, 0.5, 0.5, 0.5722, 0.5, 0.5, 0.5, 0.5, 0.5, 0.5722, 0.5, 0.5722, 0.5, 0.5, 0.5, 0.6667, 0.5, 0.5, 0.5, 0.5, 0.5, 0.5722, 0.5])
me_cylinder_001.update()
me_cylinder_003 = bpy.data.meshes.new('Cylinder.003')
me_cylinder_003.from_pydata([(0.0, -0.1034, 0.1493), (0.0, -0.3036, 0.1493), (0.01386, -0.1034, 0.1413), (0.01386, -0.3036, 0.1413), (0.01386, -0.1034, 0.1253), (0.01386, -0.3036, 0.1253), (0.0, -0.1034, 0.1173), (0.0, -0.3036, 0.1173), (0.0, -0.08907, 0.1578), (0.02117, -0.08907, 0.1455), (0.02117, -0.08907, 0.1211), (0.0, -0.08907, 0.1089), (0.0, -0.06582, 0.1616), (0.02449, -0.06582, 0.1474), (0.02449, -0.06582, 0.1192), (0.0, -0.04983, 0.1093), (0.0, -0.007716, 0.1587), (0.01668, -0.007716, 0.149), (0.01668, -0.007716, 0.1298), (0.0, -0.01269, 0.1199), (0.0, 0.006572, 0.1619), (0.01951, 0.006572, 0.1507), (0.01951, 0.006572, 0.1281), (0.0, 0.02107, 0.1539), (0.01073, 0.01807, 0.1443), (0.01073, 0.01503, 0.1311), (0.0, 0.02201, 0.1291), (0.0, -0.3688, 0.1398), (0.003896, -0.3688, 0.1375), (0.003896, -0.3688, 0.133), (0.0, -0.3688, 0.1308), (0.0, -0.219, 0.1473), (0.01208, -0.219, 0.1403), (0.01208, -0.219, 0.1263), (0.0, -0.219, 0.1194), (0.009238, 0.04038, 0.07173), (0.0, 0.03696, 0.06957), (0.01255, 0.04802, 0.07654), (0.008515, 0.0554, 0.08119), (0.0, 0.0582, 0.08296), (0.0, 0.02522, 0.1426), (0.01183, 0.04709, 0.05552), (0.0, 0.03823, 0.04442), (0.01276, 0.05501, 0.06126), (0.008968, 0.06545, 0.06731), (0.0, 0.07741, 0.07073), (0.0, -0.003254, 0.1189), (0.0, 0.01924, 0.1248), (0.0125, 0.006799, 0.1236), (0.008839, 0.0156, 0.1245), (0.008839, -0.002001, 0.1228), (0.01056, 0.05391, 0.04172), (0.0, 0.05345, 0.0345), (0.01173, 0.06573, 0.04499), (0.0, 0.06726, 0.04237), (0.01004, 0.07312, 0.05011), (0.0, 0.08222, 0.05323), (0.0, -0.01889, 0.02057), (0.004988, -0.06078, 0.1081), (0.0, -0.07151, 0.106), (0.004932, -0.02252, 0.01617), (0.0, -0.02327, 0.01021), (0.0, -0.03817, 0.0266), (0.005074, -0.03382, 0.03074), (0.0, -0.02683, 0.03249), (0.0, 0.01448, 0.02119), (0.004649, 0.01412, 0.0155), (0.0, 0.01701, 0.01023), (0.0, 0.1037, 0.02133), (0.0, 0.07714, 0.05354), (0.007476, 0.1004, 0.01868), (0.007476, 0.07392, 0.05088), (0.007476, 0.09399, 0.01337), (0.007476, 0.06748, 0.04558), (0.0, 0.09077, 0.01072), (0.0, 0.06425, 0.04293), (0.0, 0.093, 0.03427), (0.0, 0.08416, 0.04501), (0.007476, 0.08094, 0.04236), (0.007476, 0.08978, 0.03162), (0.007476, 0.0745, 0.03705), (0.007476, 0.08334, 0.02632), (0.0, 0.07128, 0.0344), (0.0, 0.08011, 0.02367), (0.0, 0.09671, 0.03733), (0.0, 0.08787, 0.04807), (0.01145, 0.08311, 0.04414), (0.01145, 0.09195, 0.03341), (0.01145, 0.07233, 0.03527), (0.01145, 0.08117, 0.02453), (0.0, 0.06756, 0.03135), (0.0, 0.0764, 0.02061), (0.003464, -0.09623, 0.02069), (0.0, -0.09568, 0.02261), (0.0, -0.1752, 0.04223), (0.0, -0.1595, 0.03204), (0.003464, -0.1741, 0.0439), (0.003464, -0.1586, 0.03385), (0.003464, -0.1719, 0.04724), (0.003464, -0.1569, 0.03746), (0.0, -0.1708, 0.04891), (0.0, -0.156, 0.03927), (0.0, -0.1312, 0.03144), (0.003464, -0.1319, 0.02957), (0.003464, -0.1333, 0.02581), (0.0, -0.134, 0.02394), (0.003464, -0.09734, 0.01684), (0.0, -0.09789, 0.01492), (0.003464, -0.05758, 0.01138), (0.0, -0.05716, 0.01334), (0.003464, -0.05841, 0.007471), (0.0, -0.05882, 0.005515), (0.003464, -0.02326, 0.007598), (0.0, -0.02306, 0.009587), (0.003464, -0.02368, 0.00362), (0.0, -0.02389, 0.001631), (0.003464, 0.01989, 0.00702), (0.0, 0.01994, 0.009019), (0.003464, 0.01977, 0.003021), (0.0, 0.01972, 0.001022), (0.003465, 0.0396, 0.01049), (0.0, 0.03941, 0.01248), (0.003465, 0.03999, 0.006504), (0.0, 0.04018, 0.004514), (0.003465, 0.05458, 0.01256), (0.0, 0.05457, 0.01456), (0.003465, 0.05461, 0.008562), (0.0, 0.05463, 0.006562), (0.003465, 0.07227, 0.01037), (0.0, 0.07254, 0.01235), (0.003465, 0.07174, 0.006408), (0.0, 0.07147, 0.004426), (0.003465, 0.08527, 0.006352), (0.0, 0.08595, 0.008232), (0.003465, 0.0839, 0.002593), (0.0, 0.08322, 0.000713), (0.0, -0.1927, 0.05399), (0.003464, -0.1916, 0.05566), (0.003464, -0.1894, 0.059), (0.0, -0.1883, 0.06067), (0.0, -0.1971, 0.05449), (0.005634, -0.1955, 0.05701), (0.005634, -0.1922, 0.06205), (0.0, -0.1905, 0.06458), (0.0, -0.2142, 0.06621), (0.005634, -0.2126, 0.06873), (0.005634, -0.2092, 0.07377), (0.0, -0.2076, 0.07629), (0.0, -0.2262, 0.0691), (0.008105, -0.2234, 0.07324), (0.008105, -0.218, 0.0815), (0.0, -0.2153, 0.08563), (0.0, -0.2772, 0.1145), (0.003404, -0.2759, 0.1161), (0.003404, -0.2734, 0.1193), (0.0, -0.2721, 0.121), (0.005003, -0.02913, 0.02112), (0.0, -0.02313, 0.02408), (0.0, -0.01771, 0.0005211), (0.0, -0.01354, 0.0005211), (0.004093, -0.01771, 0.002521), (0.004093, -0.01354, 0.002521), (0.005675, -0.01749, 0.01683), (0.005675, -0.01333, 0.01683), (0.0, -0.01771, 0.02129), (0.0, -0.01354, 0.02129), (0.0, -0.03223, 0.0162), (0.0, 0.007134, 0.0004869), (0.0, 0.0113, 0.0004869), (0.004093, 0.007134, 0.002891), (0.004093, 0.0113, 0.002891), (0.005675, 0.007352, 0.0172), (0.005675, 0.01152, 0.0172), (0.0, 0.007134, 0.02166), (0.0, 0.0113, 0.02166), (0.0, 0.04415, 0.02736), (0.0, 0.0357, 0.03765), (0.006069, 0.04656, 0.0352), (0.0, -0.2912, 0.149), (0.0136, -0.2912, 0.1412), (0.0136, -0.2912, 0.1255), (0.0, -0.2912, 0.1176), (0.01323, -0.2737, 0.1409), (0.01323, -0.2737, 0.1257), (0.0, -0.2737, 0.118), (0.0, -0.2737, 0.1486), (0.0, -0.2683, 0.1261), (0.008105, -0.2712, 0.1222), (0.008105, -0.2772, 0.1143), (0.0, -0.2802, 0.1103), (0.008105, -0.2416, 0.09951), (0.0, -0.2501, 0.08735), (0.0, -0.2387, 0.1036), (0.008105, -0.2472, 0.0914), (0.005844, -0.2863, 0.08667), (0.0, -0.2869, 0.08583), (0.0, -0.267, 0.07254), (0.005837, -0.2664, 0.07339), (0.0, -0.2882, 0.09135), (0.008253, -0.2868, 0.09159), (0.008243, -0.2619, 0.07472), (0.0, -0.2621, 0.07364), (0.0, -0.2892, 0.1232), (0.003404, -0.2879, 0.1248), (0.003404, -0.2854, 0.128), (0.0, -0.2841, 0.1296), (0.01405, -0.2245, 0.1412), (0.01405, -0.2245, 0.1254), (0.0, -0.2245, 0.1176), (0.0, -0.2245, 0.149), (0.02059, -0.03677, 0.1245), (0.02059, -0.03677, 0.1482), (0.0, -0.03677, 0.1601), (0.0, -0.02185, 0.1173), (0.004575, -0.03385, 0.116), (0.0, -0.04139, 0.1117), (0.0, -0.009841, 0.1035), (0.002746, -0.01518, 0.101), (0.0, -0.01971, 0.09862), (0.0, 0.005229, 0.04786), (0.002693, 0.0007539, 0.04772), (0.0, -0.003121, 0.04741), (0.0, -0.001354, 0.0314), (0.002866, -0.005829, 0.03126), (0.0, -0.009704, 0.03095), (0.0, -0.004955, 0.02767), (0.001141, -0.007506, 0.02759), (0.0, -0.009715, 0.02741), (-0.01386, -0.1034, 0.1413), (-0.01386, -0.3036, 0.1413), (-0.01386, -0.1034, 0.1253), (-0.01386, -0.3036, 0.1253), (-0.02117, -0.08907, 0.1455), (-0.02117, -0.08907, 0.1211), (-0.02449, -0.06582, 0.1474), (-0.02449, -0.06582, 0.1192), (-0.01668, -0.007716, 0.149), (-0.01668, -0.007716, 0.1298), (-0.01951, 0.006572, 0.1507), (-0.01951, 0.006572, 0.1281), (-0.01073, 0.01807, 0.1443), (-0.01073, 0.01503, 0.1311), (-0.003896, -0.3688, 0.1375), (-0.003896, -0.3688, 0.133), (-0.01208, -0.219, 0.1403), (-0.01208, -0.219, 0.1263), (-0.009238, 0.04038, 0.07173), (-0.01255, 0.04802, 0.07654), (-0.008515, 0.0554, 0.08119), (-0.01183, 0.04709, 0.05552), (-0.01276, 0.05501, 0.06126), (-0.008968, 0.06545, 0.06731), (-0.0125, 0.006799, 0.1236), (-0.008839, 0.0156, 0.1245), (-0.008839, -0.002001, 0.1228), (-0.01056, 0.05391, 0.04172), (-0.01173, 0.06573, 0.04499), (-0.01004, 0.07312, 0.05011), (-0.004988, -0.06078, 0.1081), (-0.004932, -0.02252, 0.01617), (-0.005074, -0.03382, 0.03074), (-0.004649, 0.01412, 0.0155), (-0.007476, 0.1004, 0.01868), (-0.007476, 0.07392, 0.05088), (-0.007476, 0.09399, 0.01337), (-0.007476, 0.06748, 0.04558), (-0.007476, 0.08094, 0.04236), (-0.007476, 0.08978, 0.03162), (-0.007476, 0.0745, 0.03705), (-0.007476, 0.08334, 0.02632), (-0.01145, 0.08311, 0.04414), (-0.01145, 0.09195, 0.03341), (-0.01145, 0.07233, 0.03527), (-0.01145, 0.08117, 0.02453), (-0.003464, -0.09623, 0.02069), (-0.003464, -0.1741, 0.0439), (-0.003464, -0.1586, 0.03385), (-0.003464, -0.1719, 0.04724), (-0.003464, -0.1569, 0.03746), (-0.003464, -0.1319, 0.02957), (-0.003464, -0.1333, 0.02581), (-0.003464, -0.09734, 0.01684), (-0.003464, -0.05758, 0.01138), (-0.003464, -0.05841, 0.007471), (-0.003464, -0.02326, 0.007598), (-0.003464, -0.02368, 0.00362), (-0.003464, 0.01989, 0.00702), (-0.003464, 0.01977, 0.003021), (-0.003465, 0.0396, 0.01049), (-0.003465, 0.03999, 0.006504), (-0.003465, 0.05458, 0.01256), (-0.003465, 0.05461, 0.008562), (-0.003465, 0.07227, 0.01037), (-0.003465, 0.07174, 0.006408), (-0.003465, 0.08527, 0.006352), (-0.003465, 0.0839, 0.002593), (-0.003464, -0.1916, 0.05566), (-0.003464, -0.1894, 0.059), (-0.005634, -0.1955, 0.05701), (-0.005634, -0.1922, 0.06205), (-0.005634, -0.2126, 0.06873), (-0.005634, -0.2092, 0.07377), (-0.008105, -0.2234, 0.07324), (-0.008105, -0.218, 0.0815), (-0.003404, -0.2759, 0.1161), (-0.003404, -0.2734, 0.1193), (-0.005003, -0.02913, 0.02112), (-0.004093, -0.01771, 0.002521), (-0.004093, -0.01354, 0.002521), (-0.005675, -0.01749, 0.01683), (-0.005675, -0.01333, 0.01683), (-0.004093, 0.007134, 0.002891), (-0.004093, 0.0113, 0.002891), (-0.005675, 0.007352, 0.0172), (-0.005675, 0.01152, 0.0172), (-0.006069, 0.04656, 0.0352), (-0.0136, -0.2912, 0.1412), (-0.0136, -0.2912, 0.1255), (-0.01323, -0.2737, 0.1409), (-0.01323, -0.2737, 0.1257), (-0.008105, -0.2712, 0.1222), (-0.008105, -0.2772, 0.1143), (-0.008105, -0.2416, 0.09951), (-0.008105, -0.2472, 0.0914), (-0.005844, -0.2863, 0.08667), (-0.005837, -0.2664, 0.07339), (-0.008253, -0.2868, 0.09159), (-0.008243, -0.2619, 0.07472), (-0.003404, -0.2879, 0.1248), (-0.003404, -0.2854, 0.128), (-0.01405, -0.2245, 0.1412), (-0.01405, -0.2245, 0.1254), (-0.02059, -0.03677, 0.1245), (-0.02059, -0.03677, 0.1482), (-0.004575, -0.03385, 0.116), (-0.002746, -0.01518, 0.101), (-0.002693, 0.0007539, 0.04772), (-0.002866, -0.005829, 0.03126), (-0.001141, -0.007506, 0.02759)], [], [(178, 1, 3, 179), (179, 3, 5, 180), (180, 5, 7, 181), (0, 2, 9, 8), (4, 6, 11, 10), (2, 4, 10, 9), (157, 156, 60, 57), (8, 9, 13, 12), (9, 10, 14, 13), (49, 48, 37, 38), (211, 210, 18, 17), (57, 60, 66, 65), (212, 211, 17, 16), (21, 22, 25, 24), (16, 17, 21, 20), (17, 18, 22, 21), (20, 21, 24, 23), (5, 3, 28, 29), (3, 1, 27, 28), (7, 5, 29, 30), (4, 33, 34, 6), (2, 32, 33, 4), (0, 31, 32, 2), (35, 36, 42, 41), (39, 38, 44, 45), (48, 50, 35, 37), (47, 49, 38, 39), (50, 46, 36, 35), (26, 40, 24, 25), (40, 23, 24), (28, 27, 30, 29), (45, 44, 55, 56), (38, 37, 43, 44), (37, 35, 41, 43), (18, 19, 50), (26, 25, 49, 47), (22, 18, 50, 48), (25, 22, 48, 49), (51, 52, 54, 53), (53, 54, 56, 55), (44, 43, 53, 55), (43, 41, 51, 53), (50, 19, 46), (58, 59, 62, 63), (10, 11, 59, 58, 14), (15, 58, 63, 64), (156, 166, 61, 60), (177, 175, 52, 51), (60, 61, 67, 66), (176, 177, 51, 42), (77, 69, 71, 78), (78, 71, 73, 80), (80, 73, 75, 82), (71, 69, 75, 73), (68, 70, 72, 74), (72, 81, 83, 74), (79, 76, 84, 87), (70, 79, 81, 72), (80, 82, 90, 88), (68, 76, 79, 70), (78, 80, 88, 86), (89, 88, 90, 91), (87, 86, 88, 89), (84, 85, 86, 87), (81, 79, 87, 89), (83, 81, 89, 91), (77, 78, 86, 85), (118, 119, 123, 122), (106, 107, 111, 110), (94, 95, 97, 96), (113, 112, 116, 117), (108, 110, 114, 112), (96, 97, 99, 98), (110, 111, 115, 114), (104, 105, 107, 106), (98, 99, 101, 100), (112, 114, 118, 116), (103, 104, 106, 92), (97, 95, 105, 104), (99, 97, 104, 103), (92, 106, 110, 108), (102, 103, 92, 93), (109, 108, 112, 113), (93, 92, 108, 109), (94, 96, 137, 136), (101, 99, 103, 102), (114, 115, 119, 118), (122, 123, 127, 126), (116, 118, 122, 120), (117, 116, 120, 121), (124, 126, 130, 128), (120, 122, 126, 124), (121, 120, 124, 125), (128, 130, 134, 132), (125, 124, 128, 129), (126, 127, 131, 130), (134, 135, 133, 132), (129, 128, 132, 133), (130, 131, 135, 134), (137, 138, 142, 141), (96, 98, 138, 137), (98, 100, 139, 138), (141, 142, 146, 145), (138, 139, 143, 142), (136, 137, 141, 140), (144, 145, 149, 148), (142, 143, 147, 146), (140, 141, 145, 144), (187, 186, 155, 154), (145, 146, 150, 149), (146, 147, 151, 150), (189, 188, 153, 152), (188, 187, 154, 153), (165, 164, 162, 163), (64, 63, 156, 157), (63, 62, 166, 156), (163, 162, 160, 161), (161, 160, 158, 159), (161, 159, 165, 163), (158, 160, 162, 164), (174, 173, 171, 172), (172, 171, 169, 170), (170, 169, 167, 168), (170, 168, 174, 172), (167, 169, 171, 173), (41, 42, 51), (65, 66, 177, 176), (66, 67, 175, 177), (183, 180, 181, 184), (182, 179, 180, 183), (185, 178, 179, 182), (209, 185, 182, 206), (206, 182, 183, 207), (207, 183, 184, 208), (193, 190, 187, 188), (199, 198, 195, 194), (190, 192, 186, 187), (150, 151, 192, 190), (148, 149, 193, 191), (149, 150, 190, 193), (196, 197, 194, 195), (201, 200, 197, 196), (200, 199, 194, 197), (193, 188, 199, 200), (191, 193, 200, 201), (188, 189, 198, 199), (154, 155, 205, 204), (153, 154, 204, 203), (152, 153, 203, 202), (33, 207, 208, 34), (32, 206, 207, 33), (31, 209, 206, 32), (12, 13, 211, 212), (13, 14, 210, 211), (214, 215, 218, 217), (210, 214, 213, 19, 18), (14, 58, 15, 210), (217, 218, 221, 220), (213, 214, 217, 216), (220, 221, 224, 223), (216, 217, 220, 219), (223, 224, 227, 226), (219, 220, 223, 222), (225, 226, 227), (222, 223, 226, 225), (210, 15, 215, 214), (178, 316, 229, 1), (316, 317, 231, 229), (317, 181, 7, 231), (0, 8, 232, 228), (230, 233, 11, 6), (228, 232, 233, 230), (157, 57, 259, 306), (8, 12, 234, 232), (232, 234, 235, 233), (253, 248, 247, 252), (333, 236, 237, 332), (57, 65, 261, 259), (212, 16, 236, 333), (238, 240, 241, 239), (16, 20, 238, 236), (236, 238, 239, 237), (20, 23, 240, 238), (231, 243, 242, 229), (229, 242, 27, 1), (7, 30, 243, 231), (230, 6, 34, 245), (228, 230, 245, 244), (0, 228, 244, 31), (246, 249, 42, 36), (39, 45, 251, 248), (252, 247, 246, 254), (47, 39, 248, 253), (254, 246, 36, 46), (26, 241, 240, 40), (40, 240, 23), (242, 243, 30, 27), (45, 56, 257, 251), (248, 251, 250, 247), (247, 250, 249, 246), (237, 254, 19), (26, 47, 253, 241), (239, 252, 254, 237), (241, 253, 252, 239), (255, 256, 54, 52), (256, 257, 56, 54), (251, 257, 256, 250), (250, 256, 255, 249), (254, 46, 19), (258, 260, 62, 59), (233, 235, 258, 59, 11), (15, 64, 260, 258), (306, 259, 61, 166), (315, 255, 52, 175), (259, 261, 67, 61), (176, 42, 255, 315), (77, 266, 263, 69), (266, 268, 265, 263), (268, 82, 75, 265), (263, 265, 75, 69), (68, 74, 264, 262), (264, 74, 83, 269), (267, 271, 84, 76), (262, 264, 269, 267), (268, 272, 90, 82), (68, 262, 267, 76), (266, 270, 272, 268), (273, 91, 90, 272), (271, 273, 272, 270), (84, 271, 270, 85), (269, 273, 271, 267), (83, 91, 273, 269), (77, 85, 270, 266), (287, 289, 123, 119), (281, 283, 111, 107), (94, 275, 276, 95), (113, 117, 286, 284), (282, 284, 285, 283), (275, 277, 278, 276), (283, 285, 115, 111), (280, 281, 107, 105), (277, 100, 101, 278), (284, 286, 287, 285), (279, 274, 281, 280), (276, 280, 105, 95), (278, 279, 280, 276), (274, 282, 283, 281), (102, 93, 274, 279), (109, 113, 284, 282), (93, 109, 282, 274), (94, 136, 296, 275), (101, 102, 279, 278), (285, 287, 119, 115), (289, 291, 127, 123), (286, 288, 289, 287), (117, 121, 288, 286), (290, 292, 293, 291), (288, 290, 291, 289), (121, 125, 290, 288), (292, 294, 295, 293), (125, 129, 292, 290), (291, 293, 131, 127), (295, 294, 133, 135), (129, 133, 294, 292), (293, 295, 135, 131), (296, 298, 299, 297), (275, 296, 297, 277), (277, 297, 139, 100), (298, 300, 301, 299), (297, 299, 143, 139), (136, 140, 298, 296), (144, 148, 302, 300), (299, 301, 147, 143), (140, 144, 300, 298), (320, 305, 155, 186), (300, 302, 303, 301), (301, 303, 151, 147), (189, 152, 304, 321), (321, 304, 305, 320), (165, 310, 309, 164), (64, 157, 306, 260), (260, 306, 166, 62), (310, 308, 307, 309), (308, 159, 158, 307), (308, 310, 165, 159), (158, 164, 309, 307), (174, 314, 313, 173), (314, 312, 311, 313), (312, 168, 167, 311), (312, 314, 174, 168), (167, 173, 313, 311), (249, 255, 42), (65, 176, 315, 261), (261, 315, 175, 67), (319, 184, 181, 317), (318, 319, 317, 316), (185, 318, 316, 178), (209, 330, 318, 185), (330, 331, 319, 318), (331, 208, 184, 319), (323, 321, 320, 322), (326, 324, 195, 198), (322, 320, 186, 192), (303, 322, 192, 151), (148, 191, 323, 302), (302, 323, 322, 303), (196, 195, 324, 325), (201, 196, 325, 327), (327, 325, 324, 326), (323, 327, 326, 321), (191, 201, 327, 323), (321, 326, 198, 189), (305, 329, 205, 155), (304, 328, 329, 305), (152, 202, 328, 304), (245, 34, 208, 331), (244, 245, 331, 330), (31, 244, 330, 209), (12, 212, 333, 234), (234, 333, 332, 235), (334, 335, 218, 215), (332, 237, 19, 213, 334), (235, 332, 15, 258), (335, 336, 221, 218), (213, 216, 335, 334), (336, 337, 224, 221), (216, 219, 336, 335), (337, 338, 227, 224), (219, 222, 337, 336), (225, 227, 338), (222, 225, 338, 337), (332, 334, 215, 15)])
_uv = me_cylinder_003.uv_layers.new(name='UVMap')
_uv.uv.foreach_set('vector', [0.1675, 0.9163, 0.1546, 0.9169, 0.154, 0.9001, 0.167, 0.8998, 0.167, 0.8998, 0.154, 0.9001, 0.1537, 0.8833, 0.1667, 0.8833, 0.1667, 0.8833, 0.1537, 0.8833, 0.1539, 0.8666, 0.1668, 0.8668, 0.5652, 0.932, 0.5723, 0.9103, 0.5996, 0.9114, 0.5938, 0.9425, 0.5688, 0.8885, 0.5564, 0.8675, 0.5828, 0.8532, 0.5968, 0.8835, 0.5723, 0.9103, 0.5688, 0.8885, 0.5968, 0.8835, 0.5996, 0.9114, 0.711, 0.6654, 0.7061, 0.6606, 0.7123, 0.6577, 0.7151, 0.6633, 0.5938, 0.9425, 0.5996, 0.9114, 0.636, 0.9112, 0.6368, 0.9466, 0.5996, 0.9114, 0.5968, 0.8835, 0.6324, 0.8793, 0.636, 0.9112, 0.7815, 0.8667, 0.7721, 0.8646, 0.88, 0.7608, 0.8871, 0.7665, 0.6836, 0.9113, 0.6807, 0.8806, 0.7339, 0.8846, 0.7351, 0.9099, 0.7151, 0.6633, 0.7123, 0.6577, 0.802, 0.6602, 0.7998, 0.6646, 0.6885, 0.9422, 0.6836, 0.9113, 0.7351, 0.9099, 0.7404, 0.9355, 0.756, 0.9082, 0.7579, 0.8865, 0.7758, 0.888, 0.7784, 0.904, 0.7404, 0.9355, 0.7351, 0.9099, 0.756, 0.9082, 0.7683, 0.9328, 0.7351, 0.9099, 0.7339, 0.8846, 0.7579, 0.8865, 0.756, 0.9082, 0.7683, 0.9328, 0.756, 0.9082, 0.7784, 0.904, 0.7919, 0.919, 0.1363, 0.8784, 0.1359, 0.8974, 0.01487, 0.8944, 0.01476, 0.8916, 0.1359, 0.8974, 0.1314, 0.9162, 0.01195, 0.8966, 0.01487, 0.8944, 0.1332, 0.8628, 0.1363, 0.8784, 0.01476, 0.8916, 0.01243, 0.8887, 0.5506, 0.8843, 0.3135, 0.8827, 0.3144, 0.8679, 0.5505, 0.8671, 0.5505, 0.9005, 0.3138, 0.898, 0.3135, 0.8827, 0.5506, 0.8843, 0.5502, 0.9168, 0.3148, 0.9133, 0.3138, 0.898, 0.5505, 0.9005, 0.8728, 0.7549, 0.8607, 0.754, 0.8508, 0.726, 0.876, 0.7415, 0.8872, 0.777, 0.8871, 0.7665, 0.8977, 0.7548, 0.9125, 0.7638, 0.7721, 0.8646, 0.7631, 0.8626, 0.8728, 0.7549, 0.88, 0.7608, 0.7914, 0.8722, 0.7815, 0.8667, 0.8871, 0.7665, 0.8872, 0.777, 0.7631, 0.8626, 0.7578, 0.8547, 0.8607, 0.754, 0.8728, 0.7549, 0.7976, 0.8858, 0.7997, 0.9038, 0.7784, 0.904, 0.7758, 0.888, 0.7997, 0.9038, 0.7919, 0.919, 0.7784, 0.904, 0.01487, 0.8944, 0.01195, 0.8966, 0.01243, 0.8887, 0.01476, 0.8916, 0.9125, 0.7638, 0.8977, 0.7548, 0.9112, 0.7423, 0.9225, 0.7447, 0.8871, 0.7665, 0.88, 0.7608, 0.8887, 0.7479, 0.8977, 0.7548, 0.88, 0.7608, 0.8728, 0.7549, 0.876, 0.7415, 0.8887, 0.7479, 0.7339, 0.8846, 0.7284, 0.8561, 0.7475, 0.8704, 0.7976, 0.8858, 0.7758, 0.888, 0.7788, 0.8795, 0.7954, 0.8794, 0.7579, 0.8865, 0.7339, 0.8846, 0.7475, 0.8704, 0.7624, 0.8777, 0.7758, 0.888, 0.7579, 0.8865, 0.7624, 0.8777, 0.7788, 0.8795, 0.8775, 0.7241, 0.8921, 0.7132, 0.9112, 0.725, 0.8994, 0.7366, 0.8994, 0.7366, 0.9112, 0.725, 0.9225, 0.7447, 0.9112, 0.7423, 0.8977, 0.7548, 0.8887, 0.7479, 0.8994, 0.7366, 0.9112, 0.7423, 0.8887, 0.7479, 0.876, 0.7415, 0.8775, 0.7241, 0.8994, 0.7366, 0.7475, 0.8704, 0.7284, 0.8561, 0.7464, 0.8565, 0.6415, 0.835, 0.6301, 0.8332, 0.6964, 0.6613, 0.6999, 0.6669, 0.5968, 0.8835, 0.5828, 0.8532, 0.6151, 0.8444, 0.6371, 0.8499, 0.6324, 0.8793, 0.653, 0.836, 0.6415, 0.835, 0.6999, 0.6669, 0.7059, 0.671, 0.7061, 0.6606, 0.7038, 0.6546, 0.7121, 0.6512, 0.7123, 0.6577, 0.8579, 0.7095, 0.8594, 0.6997, 0.8921, 0.7132, 0.8775, 0.7241, 0.7123, 0.6577, 0.7121, 0.6512, 0.8059, 0.6568, 0.802, 0.6602, 0.8457, 0.7081, 0.8579, 0.7095, 0.8775, 0.7241, 0.8508, 0.726, 0.9272, 0.7203, 0.9158, 0.7252, 0.9146, 0.7167, 0.9234, 0.7115, 0.9234, 0.7115, 0.9146, 0.7167, 0.911, 0.7127, 0.9164, 0.7036, 0.9164, 0.7036, 0.911, 0.7127, 0.9021, 0.7134, 0.9063, 0.7003, 0.9146, 0.7167, 0.9158, 0.7252, 0.9021, 0.7134, 0.911, 0.7127, 0.9606, 0.6668, 0.9536, 0.668, 0.9502, 0.6647, 0.9487, 0.6577, 0.9502, 0.6647, 0.9369, 0.6756, 0.9326, 0.6693, 0.9487, 0.6577, 0.9411, 0.6898, 0.95, 0.6931, 0.9504, 0.6991, 0.9391, 0.6934, 0.9536, 0.668, 0.9427, 0.6815, 0.9369, 0.6756, 0.9502, 0.6647, 0.9198, 0.6971, 0.9094, 0.6934, 0.909, 0.6864, 0.9222, 0.6927, 0.9606, 0.6668, 0.9508, 0.6858, 0.9427, 0.6815, 0.9536, 0.668, 0.9272, 0.7026, 0.9198, 0.6971, 0.9222, 0.6927, 0.9308, 0.7004, 0.9309, 0.6853, 0.9222, 0.6927, 0.909, 0.6864, 0.9225, 0.6713, 0.9391, 0.6934, 0.9308, 0.7004, 0.9222, 0.6927, 0.9309, 0.6853, 0.9504, 0.6991, 0.9382, 0.7125, 0.9308, 0.7004, 0.9391, 0.6934, 0.9351, 0.6826, 0.9411, 0.6898, 0.9391, 0.6934, 0.9309, 0.6853, 0.9304, 0.6713, 0.9351, 0.6826, 0.9309, 0.6853, 0.9225, 0.6713, 0.9313, 0.7124, 0.9272, 0.7026, 0.9308, 0.7004, 0.9382, 0.7125, 0.6766, 0.6365, 0.6763, 0.6329, 0.7045, 0.6316, 0.7046, 0.6353, 0.4954, 0.6773, 0.4943, 0.6737, 0.5536, 0.6582, 0.5544, 0.662, 0.3689, 0.7317, 0.4025, 0.7091, 0.4039, 0.713, 0.3718, 0.7369, 0.623, 0.6517, 0.6224, 0.6492, 0.6772, 0.6401, 0.6775, 0.643, 0.5555, 0.6667, 0.5544, 0.662, 0.6216, 0.6452, 0.6224, 0.6492, 0.3718, 0.7369, 0.4039, 0.713, 0.4058, 0.7178, 0.3751, 0.7432, 0.5544, 0.662, 0.5536, 0.6582, 0.6214, 0.6421, 0.6216, 0.6452, 0.4385, 0.6962, 0.4379, 0.6933, 0.4943, 0.6737, 0.4954, 0.6773, 0.3751, 0.7432, 0.4058, 0.7178, 0.408, 0.7211, 0.3775, 0.7468, 0.6224, 0.6492, 0.6216, 0.6452, 0.6766, 0.6365, 0.6772, 0.6401, 0.4398, 0.6997, 0.4385, 0.6962, 0.4954, 0.6773, 0.4965, 0.681, 0.4039, 0.713, 0.4025, 0.7091, 0.4379, 0.6933, 0.4385, 0.6962, 0.4058, 0.7178, 0.4039, 0.713, 0.4385, 0.6962, 0.4398, 0.6997, 0.4965, 0.681, 0.4954, 0.6773, 0.5544, 0.662, 0.5555, 0.6667, 0.4408, 0.7014, 0.4398, 0.6997, 0.4965, 0.681, 0.4969, 0.683, 0.5572, 0.6698, 0.5555, 0.6667, 0.6224, 0.6492, 0.623, 0.6517, 0.4969, 0.683, 0.4965, 0.681, 0.5555, 0.6667, 0.5572, 0.6698, 0.3689, 0.7317, 0.3718, 0.7369, 0.3374, 0.7591, 0.3353, 0.7533, 0.408, 0.7211, 0.4058, 0.7178, 0.4398, 0.6997, 0.4408, 0.7014, 0.6216, 0.6452, 0.6214, 0.6421, 0.6763, 0.6329, 0.6766, 0.6365, 0.7046, 0.6353, 0.7045, 0.6316, 0.7327, 0.6302, 0.7331, 0.6337, 0.6772, 0.6401, 0.6766, 0.6365, 0.7046, 0.6353, 0.7048, 0.639, 0.6775, 0.643, 0.6772, 0.6401, 0.7048, 0.639, 0.705, 0.6428, 0.7334, 0.6373, 0.7331, 0.6337, 0.7703, 0.6341, 0.7703, 0.6387, 0.7048, 0.639, 0.7046, 0.6353, 0.7331, 0.6337, 0.7334, 0.6373, 0.705, 0.6428, 0.7048, 0.639, 0.7334, 0.6373, 0.7337, 0.6408, 0.7703, 0.6387, 0.7703, 0.6341, 0.8135, 0.6354, 0.814, 0.6389, 0.7337, 0.6408, 0.7334, 0.6373, 0.7703, 0.6387, 0.7707, 0.6432, 0.7331, 0.6337, 0.7327, 0.6302, 0.7705, 0.6291, 0.7703, 0.6341, 0.8135, 0.6354, 0.8172, 0.6314, 0.8177, 0.6432, 0.814, 0.6389, 0.7707, 0.6432, 0.7703, 0.6387, 0.814, 0.6389, 0.8177, 0.6432, 0.7703, 0.6341, 0.7705, 0.6291, 0.8172, 0.6314, 0.8135, 0.6354, 0.3374, 0.7591, 0.3406, 0.7647, 0.3346, 0.7725, 0.3314, 0.7659, 0.3718, 0.7369, 0.3751, 0.7432, 0.3406, 0.7647, 0.3374, 0.7591, 0.3751, 0.7432, 0.3775, 0.7468, 0.3441, 0.77, 0.3406, 0.7647, 0.3314, 0.7659, 0.3346, 0.7725, 0.3104, 0.7866, 0.3063, 0.7784, 0.3406, 0.7647, 0.3441, 0.77, 0.3393, 0.7778, 0.3346, 0.7725, 0.3353, 0.7533, 0.3374, 0.7591, 0.3314, 0.7659, 0.3291, 0.7579, 0.3029, 0.7695, 0.3063, 0.7784, 0.2905, 0.7848, 0.2853, 0.7727, 0.3346, 0.7725, 0.3393, 0.7778, 0.3157, 0.794, 0.3104, 0.7866, 0.3291, 0.7579, 0.3314, 0.7659, 0.3063, 0.7784, 0.3029, 0.7695, 0.2143, 0.852, 0.2196, 0.8628, 0.2099, 0.8617, 0.2073, 0.856, 0.3063, 0.7784, 0.3104, 0.7866, 0.2965, 0.7957, 0.2905, 0.7848, 0.3104, 0.7866, 0.3157, 0.794, 0.3039, 0.8063, 0.2965, 0.7957, 0.1945, 0.8432, 0.2055, 0.8444, 0.2026, 0.8509, 0.1966, 0.8488, 0.2055, 0.8444, 0.2143, 0.852, 0.2073, 0.856, 0.2026, 0.8509, 0.7869, 0.6634, 0.7869, 0.6566, 0.7936, 0.6566, 0.7936, 0.6634, 0.7059, 0.671, 0.6999, 0.6669, 0.7061, 0.6606, 0.711, 0.6654, 0.6999, 0.6669, 0.6964, 0.6613, 0.7038, 0.6546, 0.7061, 0.6606, 0.7883, 0.632, 0.7919, 0.632, 0.7919, 0.6538, 0.7883, 0.6538, 0.7903, 0.6367, 0.7903, 0.6284, 0.7944, 0.6284, 0.7944, 0.6367, 0.724, 0.6518, 0.7216, 0.6518, 0.7216, 0.6346, 0.7265, 0.6371, 0.7256, 0.6354, 0.7229, 0.6354, 0.7203, 0.6192, 0.7256, 0.6166, 0.7209, 0.6618, 0.7209, 0.6557, 0.727, 0.6557, 0.727, 0.6618, 0.7884, 0.6482, 0.792, 0.6482, 0.792, 0.6592, 0.7884, 0.6592, 0.7921, 0.6316, 0.7967, 0.6316, 0.7967, 0.6408, 0.7921, 0.6408, 0.7931, 0.6502, 0.7897, 0.6519, 0.7897, 0.6383, 0.7948, 0.6417, 0.7257, 0.6458, 0.7206, 0.6432, 0.7206, 0.6304, 0.7257, 0.6253, 0.876, 0.7415, 0.8508, 0.726, 0.8775, 0.7241, 0.7998, 0.6646, 0.802, 0.6602, 0.8579, 0.7095, 0.8457, 0.7081, 0.802, 0.6602, 0.8059, 0.6568, 0.8594, 0.6997, 0.8579, 0.7095, 0.1851, 0.8831, 0.1667, 0.8833, 0.1668, 0.8668, 0.1851, 0.8671, 0.1854, 0.8995, 0.167, 0.8998, 0.1667, 0.8833, 0.1851, 0.8831, 0.1858, 0.9154, 0.1675, 0.9163, 0.167, 0.8998, 0.1854, 0.8995, 0.2886, 0.9151, 0.1858, 0.9154, 0.1854, 0.8995, 0.2869, 0.8986, 0.2869, 0.8986, 0.1854, 0.8995, 0.1851, 0.8831, 0.2868, 0.8832, 0.2868, 0.8832, 0.1851, 0.8831, 0.1851, 0.8671, 0.2878, 0.8671, 0.249, 0.8112, 0.2575, 0.8226, 0.2143, 0.852, 0.2055, 0.8444, 0.1905, 0.8008, 0.182, 0.7991, 0.1842, 0.7923, 0.1896, 0.7956, 0.2575, 0.8226, 0.2656, 0.8339, 0.2196, 0.8628, 0.2143, 0.852, 0.2965, 0.7957, 0.3039, 0.8063, 0.2656, 0.8339, 0.2575, 0.8226, 0.2853, 0.7727, 0.2905, 0.7848, 0.249, 0.8112, 0.2433, 0.7974, 0.2905, 0.7848, 0.2965, 0.7957, 0.2575, 0.8226, 0.249, 0.8112, 0.2034, 0.7749, 0.2063, 0.781, 0.1896, 0.7956, 0.1842, 0.7923, 0.2101, 0.7735, 0.2109, 0.7825, 0.2063, 0.781, 0.2034, 0.7749, 0.2109, 0.7825, 0.1905, 0.8008, 0.1896, 0.7956, 0.2063, 0.781, 0.249, 0.8112, 0.2055, 0.8444, 0.1905, 0.8008, 0.2109, 0.7825, 0.2433, 0.7974, 0.249, 0.8112, 0.2109, 0.7825, 0.2101, 0.7735, 0.2055, 0.8444, 0.1945, 0.8432, 0.182, 0.7991, 0.1905, 0.8008, 0.2073, 0.856, 0.2099, 0.8617, 0.1947, 0.875, 0.1913, 0.8715, 0.2026, 0.8509, 0.2073, 0.856, 0.1913, 0.8715, 0.1875, 0.8682, 0.1966, 0.8488, 0.2026, 0.8509, 0.1875, 0.8682, 0.1832, 0.8647, 0.3135, 0.8827, 0.2868, 0.8832, 0.2878, 0.8671, 0.3144, 0.8679, 0.3138, 0.898, 0.2869, 0.8986, 0.2868, 0.8832, 0.3135, 0.8827, 0.3148, 0.9133, 0.2886, 0.9151, 0.2869, 0.8986, 0.3138, 0.898, 0.6368, 0.9466, 0.636, 0.9112, 0.6836, 0.9113, 0.6885, 0.9422, 0.636, 0.9112, 0.6324, 0.8793, 0.6807, 0.8806, 0.6836, 0.9113, 0.6923, 0.8475, 0.6813, 0.8388, 0.7202, 0.8243, 0.7264, 0.8247, 0.6807, 0.8806, 0.688, 0.8564, 0.7115, 0.853, 0.7284, 0.8561, 0.7339, 0.8846, 0.6324, 0.8793, 0.6371, 0.8499, 0.6586, 0.8453, 0.6807, 0.8806, 0.7264, 0.8247, 0.7202, 0.8243, 0.7619, 0.7216, 0.7655, 0.7225, 0.7103, 0.851, 0.6923, 0.8475, 0.7264, 0.8247, 0.7323, 0.8253, 0.7655, 0.7225, 0.7619, 0.7216, 0.7451, 0.6845, 0.7475, 0.6839, 0.7323, 0.8253, 0.7264, 0.8247, 0.7655, 0.7225, 0.7716, 0.7225, 0.7475, 0.6839, 0.7451, 0.6845, 0.742, 0.6805, 0.745, 0.6811, 0.7716, 0.7225, 0.7655, 0.7225, 0.7475, 0.6839, 0.7521, 0.6816, 0.7472, 0.6794, 0.745, 0.6811, 0.742, 0.6805, 0.7521, 0.6816, 0.7475, 0.6839, 0.745, 0.6811, 0.7472, 0.6794, 0.6807, 0.8806, 0.6586, 0.8453, 0.6745, 0.8475, 0.688, 0.8564, 0.1584, 0.4586, 0.1577, 0.476, 0.144, 0.4756, 0.1447, 0.4579, 0.1577, 0.476, 0.1574, 0.4934, 0.1438, 0.4933, 0.144, 0.4756, 0.1574, 0.4934, 0.1575, 0.5107, 0.1439, 0.5109, 0.1438, 0.4933, 0.5666, 0.5228, 0.5958, 0.5322, 0.6011, 0.5036, 0.5735, 0.5027, 0.5696, 0.4827, 0.5978, 0.4779, 0.5833, 0.4501, 0.5567, 0.4635, 0.5735, 0.5027, 0.6011, 0.5036, 0.5978, 0.4779, 0.5696, 0.4827, 0.7101, 0.2643, 0.7145, 0.2593, 0.7077, 0.2533, 0.7008, 0.2605, 0.5958, 0.5322, 0.6394, 0.5357, 0.638, 0.5031, 0.6011, 0.5036, 0.6011, 0.5036, 0.638, 0.5031, 0.6339, 0.4737, 0.5978, 0.4779, 0.7819, 0.4651, 0.8838, 0.3549, 0.8757, 0.3492, 0.7721, 0.4635, 0.6862, 0.5027, 0.7385, 0.5011, 0.7368, 0.4778, 0.6829, 0.4745, 0.7145, 0.2593, 0.8017, 0.2574, 0.8045, 0.2506, 0.7077, 0.2533, 0.6917, 0.5311, 0.7442, 0.5246, 0.7385, 0.5011, 0.6862, 0.5027, 0.7596, 0.4993, 0.7822, 0.4953, 0.7793, 0.4805, 0.7612, 0.4793, 0.7442, 0.5246, 0.7724, 0.5219, 0.7596, 0.4993, 0.7385, 0.5011, 0.7385, 0.5011, 0.7596, 0.4993, 0.7612, 0.4793, 0.7368, 0.4778, 0.7724, 0.5219, 0.7961, 0.509, 0.7822, 0.4953, 0.7596, 0.4993, 0.1382, 0.4946, 0.02431, 0.4868, 0.02471, 0.484, 0.1388, 0.4762, 0.1388, 0.4762, 0.02471, 0.484, 0.02202, 0.4815, 0.1355, 0.4578, 0.1344, 0.5096, 0.02171, 0.4894, 0.02431, 0.4868, 0.1382, 0.4946, 0.5522, 0.4906, 0.5517, 0.5075, 0.3098, 0.5065, 0.3091, 0.4909, 0.5525, 0.4746, 0.5522, 0.4906, 0.3091, 0.4909, 0.3096, 0.4748, 0.5527, 0.4585, 0.5525, 0.4746, 0.3096, 0.4748, 0.3108, 0.4587, 0.8676, 0.3432, 0.8715, 0.3234, 0.8515, 0.3083, 0.856, 0.3405, 0.891, 0.3647, 0.9177, 0.3528, 0.894, 0.3414, 0.8838, 0.3549, 0.7721, 0.4635, 0.8757, 0.3492, 0.8676, 0.3432, 0.7626, 0.462, 0.7906, 0.4701, 0.891, 0.3647, 0.8838, 0.3549, 0.7819, 0.4651, 0.7626, 0.462, 0.8676, 0.3432, 0.856, 0.3405, 0.7567, 0.4542, 0.8013, 0.4784, 0.7793, 0.4805, 0.7822, 0.4953, 0.8038, 0.4949, 0.8038, 0.4949, 0.7822, 0.4953, 0.7961, 0.509, 0.02471, 0.484, 0.02431, 0.4868, 0.02171, 0.4894, 0.02202, 0.4815, 0.9177, 0.3528, 0.9225, 0.324, 0.8968, 0.3263, 0.894, 0.3414, 0.8838, 0.3549, 0.894, 0.3414, 0.8804, 0.3322, 0.8757, 0.3492, 0.8757, 0.3492, 0.8804, 0.3322, 0.8715, 0.3234, 0.8676, 0.3432, 0.7368, 0.4778, 0.7503, 0.4646, 0.7307, 0.4516, 0.8013, 0.4784, 0.7991, 0.4725, 0.7823, 0.4727, 0.7793, 0.4805, 0.7612, 0.4793, 0.7656, 0.4712, 0.7503, 0.4646, 0.7368, 0.4778, 0.7793, 0.4805, 0.7823, 0.4727, 0.7656, 0.4712, 0.7612, 0.4793, 0.8768, 0.3125, 0.8889, 0.3203, 0.8995, 0.3054, 0.8816, 0.2965, 0.8889, 0.3203, 0.8968, 0.3263, 0.9225, 0.324, 0.8995, 0.3054, 0.894, 0.3414, 0.8968, 0.3263, 0.8889, 0.3203, 0.8804, 0.3322, 0.8804, 0.3322, 0.8889, 0.3203, 0.8768, 0.3125, 0.8715, 0.3234, 0.7503, 0.4646, 0.7491, 0.4518, 0.7307, 0.4516, 0.6463, 0.4346, 0.6959, 0.2723, 0.6883, 0.2667, 0.632, 0.4321, 0.5978, 0.4779, 0.6339, 0.4737, 0.6382, 0.4466, 0.6158, 0.4417, 0.5833, 0.4501, 0.6608, 0.436, 0.7062, 0.2747, 0.6959, 0.2723, 0.6463, 0.4346, 0.7008, 0.2605, 0.7077, 0.2533, 0.7038, 0.2448, 0.6946, 0.2538, 0.855, 0.2966, 0.8768, 0.3125, 0.8816, 0.2965, 0.8559, 0.2874, 0.7077, 0.2533, 0.8045, 0.2506, 0.81, 0.2453, 0.7038, 0.2448, 0.8435, 0.296, 0.8515, 0.3083, 0.8768, 0.3125, 0.855, 0.2966, 0.9227, 0.3164, 0.9139, 0.3124, 0.9194, 0.3036, 0.9279, 0.305, 0.9139, 0.3124, 0.9061, 0.3052, 0.9155, 0.2999, 0.9194, 0.3036, 0.9061, 0.3052, 0.903, 0.2949, 0.9163, 0.2909, 0.9155, 0.2999, 0.9194, 0.3036, 0.9155, 0.2999, 0.9163, 0.2909, 0.9279, 0.305, 0.9534, 0.2503, 0.9641, 0.2629, 0.9564, 0.2621, 0.9523, 0.2583, 0.9564, 0.2621, 0.9641, 0.2629, 0.9557, 0.2789, 0.9474, 0.2736, 0.9284, 0.2956, 0.9323, 0.2937, 0.9379, 0.306, 0.9315, 0.3053, 0.9523, 0.2583, 0.9564, 0.2621, 0.9474, 0.2736, 0.9405, 0.2669, 0.9371, 0.2733, 0.9325, 0.276, 0.9236, 0.261, 0.9321, 0.2611, 0.9534, 0.2503, 0.9523, 0.2583, 0.9405, 0.2669, 0.9355, 0.2577, 0.9428, 0.2815, 0.9402, 0.2853, 0.9325, 0.276, 0.9371, 0.2733, 0.9237, 0.2845, 0.9095, 0.2776, 0.9236, 0.261, 0.9325, 0.276, 0.9323, 0.2937, 0.9237, 0.2845, 0.9325, 0.276, 0.9402, 0.2853, 0.9379, 0.306, 0.9323, 0.2937, 0.9402, 0.2853, 0.9529, 0.2938, 0.921, 0.2891, 0.9237, 0.2845, 0.9323, 0.2937, 0.9284, 0.2956, 0.91, 0.285, 0.9095, 0.2776, 0.9237, 0.2845, 0.921, 0.2891, 0.9531, 0.2864, 0.9529, 0.2938, 0.9402, 0.2853, 0.9428, 0.2815, 0.6645, 0.2261, 0.713, 0.2251, 0.7129, 0.2207, 0.665, 0.2237, 0.4741, 0.2729, 0.5452, 0.2565, 0.5443, 0.2527, 0.4729, 0.2694, 0.3568, 0.3299, 0.3596, 0.3356, 0.4044, 0.3049, 0.4025, 0.3014, 0.609, 0.2484, 0.6655, 0.233, 0.6652, 0.23, 0.6083, 0.2453, 0.5461, 0.2603, 0.6083, 0.2453, 0.6075, 0.2407, 0.5452, 0.2565, 0.3596, 0.3356, 0.3623, 0.3409, 0.4078, 0.3095, 0.4044, 0.3049, 0.5452, 0.2565, 0.6075, 0.2407, 0.6071, 0.2377, 0.5443, 0.2527, 0.4361, 0.2874, 0.4741, 0.2729, 0.4729, 0.2694, 0.4344, 0.2836, 0.3623, 0.3409, 0.3651, 0.3463, 0.4105, 0.3124, 0.4078, 0.3095, 0.6083, 0.2453, 0.6652, 0.23, 0.6645, 0.2261, 0.6075, 0.2407, 0.438, 0.2911, 0.4753, 0.2764, 0.4741, 0.2729, 0.4361, 0.2874, 0.4044, 0.3049, 0.4361, 0.2874, 0.4344, 0.2836, 0.4025, 0.3014, 0.4078, 0.3095, 0.438, 0.2911, 0.4361, 0.2874, 0.4044, 0.3049, 0.4753, 0.2764, 0.5461, 0.2603, 0.5452, 0.2565, 0.4741, 0.2729, 0.4392, 0.2932, 0.4762, 0.279, 0.4753, 0.2764, 0.438, 0.2911, 0.5469, 0.2631, 0.609, 0.2484, 0.6083, 0.2453, 0.5461, 0.2603, 0.4762, 0.279, 0.5469, 0.2631, 0.5461, 0.2603, 0.4753, 0.2764, 0.3568, 0.3299, 0.3272, 0.3499, 0.3302, 0.3556, 0.3596, 0.3356, 0.4105, 0.3124, 0.4392, 0.2932, 0.438, 0.2911, 0.4078, 0.3095, 0.6075, 0.2407, 0.6645, 0.2261, 0.665, 0.2237, 0.6071, 0.2377, 0.713, 0.2251, 0.7421, 0.2254, 0.7417, 0.2208, 0.7129, 0.2207, 0.6652, 0.23, 0.7132, 0.2295, 0.713, 0.2251, 0.6645, 0.2261, 0.6655, 0.233, 0.7131, 0.2318, 0.7132, 0.2295, 0.6652, 0.23, 0.7425, 0.2301, 0.7828, 0.2295, 0.7821, 0.2252, 0.7421, 0.2254, 0.7132, 0.2295, 0.7425, 0.2301, 0.7421, 0.2254, 0.713, 0.2251, 0.7131, 0.2318, 0.7429, 0.2321, 0.7425, 0.2301, 0.7132, 0.2295, 0.7828, 0.2295, 0.8273, 0.2312, 0.8271, 0.2282, 0.7821, 0.2252, 0.7429, 0.2321, 0.7837, 0.2312, 0.7828, 0.2295, 0.7425, 0.2301, 0.7421, 0.2254, 0.7821, 0.2252, 0.7816, 0.2205, 0.7417, 0.2208, 0.8271, 0.2282, 0.8273, 0.2312, 0.8311, 0.2334, 0.8306, 0.2251, 0.7837, 0.2312, 0.8311, 0.2334, 0.8273, 0.2312, 0.7828, 0.2295, 0.7821, 0.2252, 0.8271, 0.2282, 0.8306, 0.2251, 0.7816, 0.2205, 0.3302, 0.3556, 0.3244, 0.359, 0.3286, 0.3654, 0.3343, 0.3609, 0.3596, 0.3356, 0.3302, 0.3556, 0.3343, 0.3609, 0.3623, 0.3409, 0.3623, 0.3409, 0.3343, 0.3609, 0.3386, 0.3658, 0.3651, 0.3463, 0.3244, 0.359, 0.302, 0.3728, 0.3075, 0.3805, 0.3286, 0.3654, 0.3343, 0.3609, 0.3286, 0.3654, 0.335, 0.3716, 0.3386, 0.3658, 0.3272, 0.3499, 0.3209, 0.3511, 0.3244, 0.359, 0.3302, 0.3556, 0.297, 0.3642, 0.2802, 0.3698, 0.2854, 0.3825, 0.302, 0.3728, 0.3286, 0.3654, 0.3075, 0.3805, 0.3141, 0.3873, 0.335, 0.3716, 0.3209, 0.3511, 0.297, 0.3642, 0.302, 0.3728, 0.3244, 0.359, 0.2153, 0.4405, 0.208, 0.4446, 0.2106, 0.4506, 0.2207, 0.4519, 0.302, 0.3728, 0.2854, 0.3825, 0.2915, 0.3938, 0.3075, 0.3805, 0.3075, 0.3805, 0.2915, 0.3938, 0.2991, 0.405, 0.3141, 0.3873, 0.1948, 0.4311, 0.197, 0.437, 0.2031, 0.4392, 0.2063, 0.4325, 0.2063, 0.4325, 0.2031, 0.4392, 0.208, 0.4446, 0.2153, 0.4405, 0.7985, 0.2186, 0.7985, 0.232, 0.7919, 0.232, 0.7919, 0.2186, 0.7062, 0.2747, 0.7101, 0.2643, 0.7008, 0.2605, 0.6959, 0.2723, 0.6959, 0.2723, 0.7008, 0.2605, 0.6946, 0.2538, 0.6883, 0.2667, 0.7946, 0.2231, 0.7946, 0.2448, 0.791, 0.2448, 0.791, 0.2231, 0.7895, 0.2344, 0.7959, 0.2344, 0.7959, 0.2409, 0.7895, 0.2409, 0.7259, 0.2372, 0.723, 0.2198, 0.7288, 0.2169, 0.7288, 0.2372, 0.7247, 0.2296, 0.7247, 0.2102, 0.7303, 0.213, 0.7275, 0.2296, 0.7231, 0.2281, 0.7282, 0.2281, 0.7282, 0.2332, 0.7231, 0.2332, 0.7285, 0.2353, 0.7285, 0.2555, 0.7251, 0.2555, 0.7251, 0.2353, 0.7968, 0.2157, 0.7968, 0.2287, 0.7903, 0.2287, 0.7903, 0.2157, 0.7925, 0.2544, 0.7901, 0.2423, 0.795, 0.2375, 0.795, 0.2568, 0.7248, 0.2501, 0.7248, 0.2309, 0.7296, 0.2357, 0.7296, 0.2477, 0.8715, 0.3234, 0.8768, 0.3125, 0.8515, 0.3083, 0.8017, 0.2574, 0.8435, 0.296, 0.855, 0.2966, 0.8045, 0.2506, 0.8045, 0.2506, 0.855, 0.2966, 0.8559, 0.2874, 0.81, 0.2453, 0.1768, 0.4936, 0.1767, 0.5104, 0.1575, 0.5107, 0.1574, 0.4934, 0.1771, 0.4764, 0.1768, 0.4936, 0.1574, 0.4934, 0.1577, 0.476, 0.1776, 0.4596, 0.1771, 0.4764, 0.1577, 0.476, 0.1584, 0.4586, 0.2843, 0.4576, 0.2824, 0.475, 0.1771, 0.4764, 0.1776, 0.4596, 0.2824, 0.475, 0.2823, 0.4912, 0.1768, 0.4936, 0.1771, 0.4764, 0.2823, 0.4912, 0.2834, 0.5081, 0.1767, 0.5104, 0.1768, 0.4936, 0.2466, 0.4053, 0.2063, 0.4325, 0.2153, 0.4405, 0.2552, 0.4173, 0.1915, 0.396, 0.191, 0.3906, 0.1859, 0.3866, 0.1828, 0.3934, 0.2552, 0.4173, 0.2153, 0.4405, 0.2207, 0.4519, 0.2635, 0.4291, 0.2915, 0.3938, 0.2552, 0.4173, 0.2635, 0.4291, 0.2991, 0.405, 0.2802, 0.3698, 0.2409, 0.3909, 0.2466, 0.4053, 0.2854, 0.3825, 0.2854, 0.3825, 0.2466, 0.4053, 0.2552, 0.4173, 0.2915, 0.3938, 0.2075, 0.3706, 0.1859, 0.3866, 0.191, 0.3906, 0.2098, 0.3772, 0.2146, 0.3698, 0.2075, 0.3706, 0.2098, 0.3772, 0.2145, 0.3792, 0.2145, 0.3792, 0.2098, 0.3772, 0.191, 0.3906, 0.1915, 0.396, 0.2466, 0.4053, 0.2145, 0.3792, 0.1915, 0.396, 0.2063, 0.4325, 0.2409, 0.3909, 0.2146, 0.3698, 0.2145, 0.3792, 0.2466, 0.4053, 0.2063, 0.4325, 0.1915, 0.396, 0.1828, 0.3934, 0.1948, 0.4311, 0.208, 0.4446, 0.1912, 0.4605, 0.1946, 0.4642, 0.2106, 0.4506, 0.2031, 0.4392, 0.1872, 0.457, 0.1912, 0.4605, 0.208, 0.4446, 0.197, 0.437, 0.1828, 0.4533, 0.1872, 0.457, 0.2031, 0.4392, 0.3091, 0.4909, 0.3098, 0.5065, 0.2834, 0.5081, 0.2823, 0.4912, 0.3096, 0.4748, 0.3091, 0.4909, 0.2823, 0.4912, 0.2824, 0.475, 0.3108, 0.4587, 0.3096, 0.4748, 0.2824, 0.475, 0.2843, 0.4576, 0.6394, 0.5357, 0.6917, 0.5311, 0.6862, 0.5027, 0.638, 0.5031, 0.638, 0.5031, 0.6862, 0.5027, 0.6829, 0.4745, 0.6339, 0.4737, 0.7015, 0.4451, 0.7359, 0.4017, 0.7296, 0.3987, 0.6872, 0.4376, 0.6829, 0.4745, 0.7368, 0.4778, 0.7307, 0.4516, 0.7136, 0.4488, 0.6898, 0.4522, 0.6339, 0.4737, 0.6829, 0.4745, 0.6599, 0.4422, 0.6382, 0.4466, 0.7359, 0.4017, 0.7661, 0.2971, 0.7601, 0.2982, 0.7296, 0.3987, 0.7225, 0.4455, 0.7431, 0.4044, 0.7359, 0.4017, 0.7015, 0.4451, 0.7661, 0.2971, 0.7489, 0.2734, 0.7443, 0.275, 0.7601, 0.2982, 0.7431, 0.4044, 0.7725, 0.2958, 0.7661, 0.2971, 0.7359, 0.4017, 0.7489, 0.2734, 0.7458, 0.2711, 0.7434, 0.2712, 0.7443, 0.275, 0.7725, 0.2958, 0.753, 0.2703, 0.7489, 0.2734, 0.7661, 0.2971, 0.7477, 0.269, 0.7434, 0.2712, 0.7458, 0.2711, 0.753, 0.2703, 0.7477, 0.269, 0.7458, 0.2711, 0.7489, 0.2734, 0.6829, 0.4745, 0.6898, 0.4522, 0.676, 0.4441, 0.6599, 0.4422])
me_cylinder_003.materials.append(mat_material)
me_cylinder_003.use_mirror_x = True
me_cylinder_003.update()

# ---- objects
ob_empty = bpy.data.objects.new('Empty', None)
ob_cylinder = bpy.data.objects.new('Cylinder', me_cylinder)
ob_flamethrower_og = bpy.data.objects.new('Flamethrower-og', me_cylinder_001)
ob_flamethrower = bpy.data.objects.new('Flamethrower', me_cylinder_003)

# ---- transforms, parenting, visibility, modifiers, constraints
ob_empty.location = (0.0, -0.138, -0.148)
ob_empty.rotation_euler = (1.571, 1.326, 1.571)
ob_empty.scale = (0.14, 0.14, 0.14)
ob_empty.empty_display_type = 'IMAGE'
ob_empty.empty_display_size = 5.0
ob_cylinder.location = (0.0, 0.0, 0.0)
_m = ob_cylinder.modifiers.new('Mirror', 'MIRROR')
_m.use_clip = True
ob_flamethrower_og.location = (0.0, 0.0, 0.0)
_m = ob_flamethrower_og.modifiers.new('Mirror', 'MIRROR')
_m.use_clip = True
ob_flamethrower.location = (0.0, 0.0, 0.0)
ob_flamethrower.use_mesh_mirror_x = True

# ---- collection membership
col_original.objects.link(ob_empty)
col_original.objects.link(ob_cylinder)
col_original.objects.link(ob_flamethrower_og)
col_final.objects.link(ob_flamethrower)

# ---- scene / render settings (as saved in the file)
scene.frame_start = 1; scene.frame_end = 250; scene.frame_set(1)
scene.render.engine = 'BLENDER_EEVEE_NEXT'
scene.render.bake_bias = 0.0
scene.render.bake_samples = 0
scene.cycles.sampling_pattern = 'TABULATED_SOBOL'
scene.eevee.use_volume_custom_range = False
bpy.context.view_layer.update()

# ---- added for rendering (the .blend has no active camera and no usable light): camera, sun
cam_auto = bpy.data.cameras.new('AutoCamera')
cam_auto.lens = 50.0
cam_auto.sensor_width = 36.0
cam_auto.clip_end = 1000.0
ob_auto_camera = bpy.data.objects.new('AutoCamera', cam_auto)
scene.collection.objects.link(ob_auto_camera)
ob_auto_camera.location = (0.464148, -0.689539, 0.45253)
ob_auto_camera.rotation_euler = (1.09748, -7.21219e-08, 0.694738)
scene.camera = ob_auto_camera
light_auto_sun = bpy.data.lights.new('AutoSun', 'SUN')
light_auto_sun.energy = 3.0
light_auto_sun.angle = 0.0523599
ob_auto_sun = bpy.data.objects.new('AutoSun', light_auto_sun)
scene.collection.objects.link(ob_auto_sun)
ob_auto_sun.rotation_euler = (0.872665, 0.174533, 0.523599)
bpy.context.view_layer.update()
